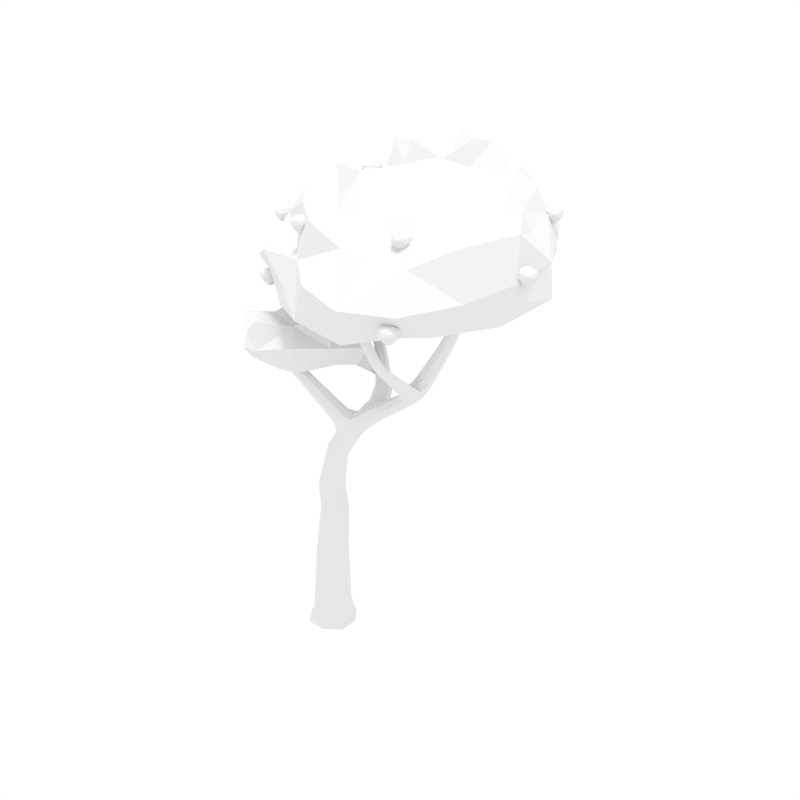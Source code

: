 # Source: tree3.blend  (saved by Blender 2.79.0; exported with 4.5.12 LTS)
import bpy
from mathutils import Matrix  # noqa: F401  (used for matrix-valued properties, if any)

bpy.ops.wm.read_factory_settings(use_empty=True)
scene = bpy.context.scene
scene.name = 'Scene'

# ---- collections
col_collection_1 = bpy.data.collections.new('Collection 1'); scene.collection.children.link(col_collection_1)

# ---- materials (node trees are filled in below, after node groups)
mat_material_005 = bpy.data.materials.new('Material.005')
mat_material_005.alpha_threshold = 0.0
mat_material_005.use_transparent_shadow = False
mat_material_005.roughness = 0.5

# ---- material node trees

# ---- world
world_world = bpy.data.worlds.new('World'); scene.world = world_world
world_world.color = (1.0, 1.0, 1.0)
world_world.use_sun_shadow = False
world_world.sun_shadow_jitter_overblur = 0.0
world_world.cycles.sampling_method = 'NONE'
world_world.cycles.sample_map_resolution = 256

# ---- lights
light_point = bpy.data.lights.new('Point', 'SUN')
light_point.transmission_factor = 0.0
light_point.angle = 0.1993
light_point.energy = 1.0
light_point.shadow_buffer_clip_start = 0.5
light_point.shadow_soft_size = 0.1
light_point.shadow_cascade_max_distance = 1000.0

# ---- meshes
me_cube_036 = bpy.data.meshes.new('Cube.036')
me_cube_036.from_pydata([(0.2568, -0.7575, -0.908), (0.7159, 0.1501, -0.9079), (-0.1916, 0.6091, -0.908), (-0.6507, -0.2984, -0.9082), (0.5436, 0.09352, 4.073), (-0.9931, -0.1316, 8.057), (-0.2743, -0.1749, 4.301), (0.2598, -0.4218, 4.187), (0.009569, 0.3405, 4.187), (2.587, 1.336, 7.824), (0.9883, -0.087, 6.344), (0.8012, 0.5148, 6.354), (1.101, 0.2803, 6.143), (3.733, 1.363, 9.424), (2.945, 1.109, 7.803), (2.395, 0.9782, 7.936), (3.061, -1.044, 9.342), (3.307, 1.25, 9.465), (3.583, 1.08, 9.477), (3.457, 1.533, 9.413), (2.129, 0.4156, 7.374), (1.798, 0.6482, 7.473), (2.274, 0.7705, 7.217), (1.943, 1.003, 7.316), (3.229, -0.8947, 9.399), (2.968, -0.9718, 9.343), (3.136, -0.8228, 9.401), (2.938, 0.6891, 8.242), (2.519, 0.5538, 8.081), (3.042, 0.6862, 7.964), (2.623, 0.551, 7.803), (2.563, -1.238, 10.72), (2.36, -1.302, 10.67), (2.438, -1.368, 10.68), (2.484, -1.172, 10.71), (3.03, -0.0312, 8.779), (2.732, -0.1736, 8.673), (3.135, -0.06062, 8.642), (2.837, -0.2031, 8.536), (0.5712, 2.073, 8.077), (1.498, 0.4178, 6.619), (1.119, 0.3007, 7.032), (1.405, 0.06496, 6.825), (-0.4642, 2.89, 8.975), (0.5842, 2.209, 7.814), (0.2135, 2.055, 8.031), (-0.4034, 3.163, 8.833), (-0.7735, 2.947, 8.857), (-0.7127, 3.22, 8.714), (0.2264, 2.192, 7.768), (1.021, 0.9223, 6.869), (1.077, 0.9431, 7.283), (1.446, 1.048, 6.875), (1.503, 1.069, 7.289), (-0.5342, 3.158, 10.03), (-0.5763, 2.9, 10.14), (-0.8169, 3.207, 9.939), (-0.859, 2.95, 10.05), (0.6757, 0.1385, 5.401), (0.2577, 0.384, 5.537), (0.4803, -0.3073, 5.533), (0.06233, -0.06178, 5.669), (-1.33, -0.1233, 8.92), (-0.8868, -0.4837, 8.053), (-1.042, -0.3418, 7.91), (-0.8377, -0.2735, 8.199), (-1.355, -0.2338, 9.066), (-1.207, -0.2227, 8.997), (-1.402, -0.2734, 8.853), (-1.278, -0.3728, 8.93), (-0.1532, -0.0795, 7.632), (-0.4068, -0.1642, 7.274), (-0.2141, -0.34, 7.451), (-0.3458, 0.0963, 7.455), (-1.091, -0.4509, 8.448), (-1.233, -0.3266, 8.333), (-1.032, -0.2655, 8.562), (-1.175, -0.1412, 8.446), (0.4133, 0.3775, 6.734), (0.5841, -0.1883, 6.728), (0.3342, 0.03969, 6.499), (0.6631, 0.1495, 6.963), (-0.4141, -0.2208, 1.788), (-0.07318, 0.4436, 1.749), (0.5951, 0.1104, 1.709), (0.2542, -0.5539, 1.749), (-0.3117, -0.7549, -0.9081), (0.2334, -0.6706, -0.4499), (0.635, 0.1235, -0.4533), (-0.1591, 0.5253, -0.4499), (-0.5606, -0.2689, -0.4466), (-0.6481, 0.2702, -0.9081), (0.3769, 0.6064, -0.9079), (0.7132, -0.4184, -0.9079), (-0.7369, -0.3267, -1.051), (-0.2199, 0.6954, -1.051), (0.8021, 0.1784, -1.051), (0.2851, -0.8437, -1.051), (-0.2239, -0.1584, 3.544), (0.08466, 0.3845, 3.421), (0.6549, 0.1301, 3.298), (0.3463, -0.4128, 3.421), (0.3464, 0.3492, 4.102), (0.5363, -0.2292, 4.102), (-0.0793, -0.4239, 4.272), (-0.2648, 0.1412, 4.272), (0.8787, 0.216, 6.901), (0.933, 0.6352, 6.599), (1.26, 0.3348, 6.368), (1.164, -0.01779, 6.579), (0.7836, -0.1478, 6.544), (0.05524, 0.2252, 5.637), (1.12, 0.04031, 6.19), (0.5158, 0.3701, 5.437), (2.708, 1.084, 8.443), (2.89, 1.428, 8.35), (3.228, 1.214, 8.335), (3.092, 0.8551, 8.509), (2.399, 1.212, 7.888), (1.436, 0.7197, 6.686), (1.524, 0.1853, 6.668), (2.47, 0.7282, 7.992), (3.907, 1.414, 10.71), (4.066, 1.648, 10.7), (4.278, 1.522, 10.75), (4.16, 1.302, 10.76), (3.635, 1.519, 9.403), (3.725, 1.179, 9.456), (3.41, 1.095, 9.482), (3.311, 1.434, 9.438), (1.788, 0.8851, 7.418), (2.817, 1.314, 7.782), (3.008, 0.8548, 7.868), (1.928, 0.442, 7.464), (2.478, 0.5801, 7.63), (2.161, 0.8575, 7.696), (2.691, 0.9828, 7.53), (2.341, 1.21, 7.568), (3.011, -1.007, 9.717), (2.868, -1.15, 9.671), (3.098, -1.079, 9.729), (2.955, -1.223, 9.683), (3.17, -0.9922, 9.368), (2.467, 0.52, 7.906), (3.223, -0.8164, 9.416), (2.702, 0.6207, 8.226), (2.552, -1.169, 10.73), (2.365, -1.364, 10.67), (2.858, 0.6164, 7.81), (2.711, -0.2208, 8.581), (3.096, 0.723, 8.148), (2.853, -0.09824, 8.757), (2.968, 0.4408, 8.418), (2.589, 0.3037, 8.281), (3.076, 0.4367, 8.189), (2.697, 0.2995, 8.052), (2.405, -1.224, 10.68), (2.522, -1.323, 10.7), (3.011, -0.1424, 8.552), (3.158, -0.007116, 8.741), (2.97, -1.04, 9.33), (3.03, -0.8844, 9.371), (3.095, -0.521, 9.162), (2.88, -0.6686, 9.085), (3.194, -0.5797, 9.115), (2.979, -0.7273, 9.038), (2.145, 0.9742, 7.229), (2.284, 0.5362, 7.27), (1.062, 0.6114, 7.093), (1.237, 0.09177, 6.982), (1.596, 0.8957, 7.185), (1.83, 0.5547, 6.902), (1.415, 0.4346, 7.256), (1.722, 0.1974, 7.088), (-0.7786, 3.281, 9.187), (-0.4753, 3.228, 9.298), (-0.8306, 3.009, 9.321), (-0.5273, 2.956, 9.432), (-0.3559, 3.005, 8.936), (1.298, 1.01, 7.381), (-0.5434, 3.266, 8.736), (0.9488, 0.9028, 7.083), (-0.907, 3.085, 9.972), (-0.6666, 3.253, 9.957), (0.6706, 2.143, 7.962), (-0.6346, 2.858, 8.949), (0.4051, 2.237, 7.721), (-0.8199, 3.09, 8.759), (-0.4381, 2.898, 8.312), (-0.4911, 2.663, 8.484), (-0.1173, 2.857, 8.413), (-0.1703, 2.622, 8.585), (0.3857, 2.032, 8.116), (0.1339, 2.117, 7.892), (1.587, 1.092, 7.092), (1.213, 0.9785, 6.76), (0.8547, 1.425, 7.236), (0.8872, 1.392, 7.598), (1.254, 1.509, 7.235), (1.287, 1.477, 7.597), (-0.7297, 2.866, 10.12), (-0.4831, 3.011, 10.11), (0.2227, -0.2987, 5.635), (0.6019, 0.4496, 6.551), (0.6822, -0.1431, 5.433), (0.9784, 0.4871, 6.2), (0.9342, 0.2248, 5.853), (0.5883, 0.4636, 6.034), (0.7893, -0.1733, 6.026), (0.3548, 0.03857, 6.194), (-0.9221, -0.2826, 8.318), (-0.9736, -0.4866, 8.18), (-1.074, -0.1451, 8.182), (-1.126, -0.3491, 8.044), (-1.058, -0.1975, 7.948), (0.5605, 0.342, 6.908), (-0.825, -0.4103, 8.162), (0.442, -0.1647, 6.555), (-1.27, -0.2191, 9.078), (-1.325, -0.3265, 9.035), (-1.36, -0.1483, 9.027), (-1.415, -0.2557, 8.983), (-1.398, -0.1709, 8.867), (-1.088, -0.1603, 8.532), (-1.027, -0.386, 8.533), (-1.357, -0.3633, 8.875), (-0.4265, 0.01461, 7.32), (-0.9015, -0.1537, 8.165), (-0.1375, -0.2491, 7.585), (-0.9753, -0.469, 7.945), (-0.6308, -0.2139, 8.03), (-0.8476, -0.2863, 7.723), (-0.6829, -0.4366, 7.874), (-0.7955, -0.06353, 7.878), (-1.241, -0.1995, 8.36), (-1.25, -0.1381, 8.975), (-1.213, -0.3199, 8.982), (-1.175, -0.4383, 8.362), (-1.204, -0.4039, 8.738), (-1.334, -0.2946, 8.646), (-1.137, -0.2397, 8.824), (-1.268, -0.1304, 8.732), (-0.2323, 0.06891, 7.589), (-0.3237, -0.3219, 7.317), (0.3087, 0.2716, 6.559), (0.6835, -0.07038, 6.903), (0.1318, 0.2695, 7.002), (0.286, -0.2414, 6.997), (0.06048, -0.03554, 6.79), (0.3574, 0.06363, 7.209), (-0.1661, -0.5507, 1.778), (-0.4098, 0.192, 1.778), (0.5926, -0.3077, 1.719), (0.3453, 0.4458, 1.719), (-0.2641, -0.6681, -0.4474), (-0.5583, 0.2285, -0.4474), (0.3383, 0.5231, -0.4525), (0.6327, -0.3742, -0.4525), (-0.734, 0.3136, -1.051), (0.4203, 0.6924, -1.051), (0.7991, -0.4619, -1.051), (-0.3551, -0.8407, -1.051), (-0.0183, -0.4142, 3.513), (-0.2099, 0.1696, 3.513), (0.4446, 0.4, 3.329), (0.6455, -0.212, 3.329), (0.9505, -0.03242, 6.79), (0.8022, 0.5113, 6.83), (1.149, 0.6192, 6.448), (1.283, 0.1025, 6.417), (2.774, 0.8248, 8.382), (2.711, 1.307, 8.404), (3.107, 1.41, 8.316), (3.211, 0.9299, 8.295), (4.057, 1.309, 10.86), (3.981, 1.586, 10.82), (4.203, 1.638, 10.72), (4.272, 1.382, 10.76), (2.161, 1.09, 7.642), (2.563, 1.185, 7.516), (2.751, 0.7247, 7.612), (2.306, 0.6213, 7.739), (3.087, -1.002, 9.736), (2.921, -1.066, 9.688), (2.873, -1.218, 9.668), (3.051, -1.175, 9.707), (2.912, 0.3646, 8.059), (2.55, 0.2697, 8.137), (3.118, 0.4754, 8.342), (2.75, 0.3709, 8.402), (3.111, -0.6721, 9.063), (3.198, -0.5095, 9.16), (2.875, -0.7308, 9.044), (2.962, -0.5842, 9.133), (1.695, 0.8288, 6.957), (1.854, 0.3195, 6.95), (1.357, 0.7361, 7.256), (1.541, 0.2239, 7.221), (-0.8794, 3.151, 9.228), (-0.615, 3.329, 9.206), (-0.4244, 3.072, 9.395), (-0.693, 2.921, 9.408), (-0.06263, 2.724, 8.527), (-0.3449, 2.59, 8.574), (-0.2654, 2.943, 8.316), (-0.5438, 2.785, 8.376), (1.089, 1.425, 7.682), (0.777, 1.389, 7.423), (1.376, 1.516, 7.423), (1.041, 1.474, 7.139), (0.5605, -0.1872, 6.242), (0.3961, 0.3442, 6.247), (0.9485, -0.03153, 5.893), (0.7972, 0.4412, 5.901), (-0.9113, -0.4153, 8.282), (-0.9838, -0.1665, 8.285), (-1.061, -0.4724, 8.077), (-1.14, -0.2091, 8.079), (-1.266, -0.2925, 9.043), (-1.292, -0.1603, 9.038), (-1.373, -0.3224, 8.969), (-1.4, -0.1854, 8.963), (-0.8645, -0.1334, 7.763), (-0.6984, -0.08695, 7.993), (-0.6173, -0.3589, 7.99), (-0.7766, -0.4211, 7.76), (-1.335, -0.1823, 8.666), (-1.185, -0.1469, 8.799), (-1.139, -0.3462, 8.804), (-1.284, -0.3932, 8.671), (0.2647, 0.2374, 7.159), (0.1578, -0.2201, 6.841), (0.03743, 0.1738, 6.844), (0.3758, -0.1349, 7.155), (4.358, 1.041, 13.63), (4.991, 2.815, 13.51), (4.373, 5.762, 12.26), (2.188, 5.806, 13.37), (0.9051, 3.742, 10.21), (0.07124, 3.107, 14.22), (-2.015, 2.252, 9.83), (-2.592, 1.312, 12.34), (-2.843, 3.727, 10.65), (-1.152, 1.932, 13.95), (2.192, 4.472, 14.96), (2.715, 3.399, 14.21), (3.055, 4.764, 14.21), (0.4019, 4.779, 14.24), (-2.426, 3.5, 12.84), (-3.922, 1.162, 10.68), (2.393, 6.313, 11.93), (3.795, 5.206, 13.57), (5.486, 1.205, 10.72), (3.138, -2.836, 11.84), (6.213, 2.452, 12.42), (5.954, -1.159, 12.22), (2.268, -0.4456, 10.38), (0.3947, 4.962, 11.14), (2.012, 5.32, 14.22), (1.236, 2.208, 14.29), (0.8407, 3.693, 14.38), (3.232, 4.993, 11.36), (0.2875, 4.947, 13.07), (2.286, 0.04583, 13.36), (0.5434, 0.08372, 13.23), (-0.03458, -0.9862, 11.98), (-1.185, -0.7398, 10.66), (-0.5494, -0.4747, 10.24), (-0.2429, 1.111, 8.04), (0.1022, 1.635, 8.663), (0.3629, -0.1498, 9.048), (-0.8383, 1.25, 9.935), (-1.447, 2.618, 8.584), (-2.656, -0.5046, 8.693), (-2.544, 1.384, 8.713), (-2.156, 0.03684, 9.518), (-1.457, -1.514, 8.929), (-1.927, -0.08132, 7.645), (1.594, 2.027, 9.891), (3.296, 2.64, 13.94), (6.045, -0.8024, 11.53), (6.514, 0.3896, 12.46), (5.165, 4.435, 12.22), (-1.07, 4.734, 10.73), (0.5256, 4.584, 10.6), (2.094, 5.547, 13.93), (3.396, 6.061, 12.24), (4.324, 5.78, 11.44), (3.488, 4.929, 14.06), (-0.3952, 3.065, 9.63), (-0.1954, 2.746, 13.74), (-2.433, 0.2762, 10.75), (-3.64, 2.369, 10.75), (-3.344, 1.581, 9.984), (-1.945, 1.361, 13.2), (-1.331, 0.8195, 9.677), (-2.649, 3.419, 9.666), (-1.873, 3.068, 13.57), (-0.1361, 0.9037, 13.29), (2.523, 3.725, 14.94), (2.021, 4.979, 14.22), (2.699, 4.678, 14.29), (0.1598, 3.327, 14.86), (0.6163, 2.207, 14.1), (0.01307, 4.196, 14.12), (3.407, 4.0, 14.72), (2.626, 5.26, 14.16), (1.386, -2.273, 11.93), (4.501, 4.175, 13.69), (-0.9573, 4.541, 12.97), (2.956, 5.506, 13.34), (-1.31, 0.324, 12.12), (-3.171, 2.244, 12.57), (-2.455, 3.255, 11.72), (-3.229, 1.317, 11.57), (2.252, 6.17, 12.7), (3.735, 5.22, 12.72), (2.966, -1.522, 12.84), (0.7523, -0.7296, 9.756), (1.29, 0.04339, 13.32), (4.968, 1.967, 13.68), (6.459, 2.196, 11.48), (5.496, 2.476, 13.05), (4.28, 3.649, 10.72), (1.548, 1.401, 14.0), (2.912, -2.45, 10.69), (2.726, 5.668, 11.56), (0.3789, 4.738, 13.82), (1.096, 2.722, 14.9), (0.5926, 4.448, 14.28), (0.1907, 5.29, 12.1), (5.574, -0.7107, 13.52), (4.751, -2.34, 11.92), (3.961, 0.137, 10.32), (1.494, 5.304, 11.59), (1.079, 5.396, 14.53), (2.031, 2.721, 14.52), (1.514, 4.059, 14.3), (2.141, 4.461, 10.51), (1.206, 5.441, 13.23), (3.365, 0.1933, 13.79), (0.2692, -0.7445, 13.11), (-0.5739, -1.091, 11.08), (-0.8582, -0.9809, 10.45), (-3.255, 0.8111, 8.591), (-2.095, -1.386, 8.792), (-2.3, -0.3138, 8.324), (-2.933, -0.5045, 9.539), (-0.6236, 2.4, 8.566), (1.111, 0.7326, 8.993), (0.6262, 1.705, 7.548), (-0.3576, 1.536, 9.457), (-0.9892, 2.182, 7.592), (-1.568, -0.9897, 8.458), (-1.724, -1.204, 9.696), (-2.471, 1.054, 9.213), (-2.416, 1.093, 8.04), (0.1926, 0.2811, 8.308), (-0.04561, 0.2182, 9.995), (-1.296, 1.949, 9.287), (-2.198, 2.115, 8.678), (-1.498, 0.6353, 9.655), (-0.5133, -0.9635, 9.074), (-1.135, 0.4369, 7.799), (0.8663, -2.092, 10.71), (0.1134, 1.402, 10.19), (0.4816, 1.164, 14.17), (5.048, 4.236, 11.51), (4.022, 3.631, 14.26), (6.491, 0.4599, 11.9), (-0.8574, 4.387, 14.1), (-0.7749, 4.02, 10.15), (3.547, 6.207, 11.61), (2.834, 5.497, 13.92), (-0.8846, 0.1902, 13.22), (-2.199, 0.3445, 10.31), (-2.281, 2.241, 12.9), (-3.292, 2.415, 10.3), (0.5505, 2.601, 14.81), (2.961, 4.143, 14.86), (0.2857, 4.073, 14.18), (2.468, 5.035, 14.21), (1.644, -0.993, 12.7), (6.217, 0.8455, 13.61), (4.829, 4.335, 13.02), (-0.9823, 4.526, 11.87), (3.156, 5.688, 12.74), (-2.282, -0.1517, 11.57), (-3.618, 2.296, 11.66), (2.899, 2.757, 10.48), (2.456, 1.912, 14.16), (4.568, -1.845, 11.16), (1.618, 5.424, 10.79), (1.074, 5.538, 13.98), (1.748, 3.34, 14.28), (1.225, 4.907, 14.85), (1.431, 5.205, 12.36), (4.276, -1.365, 12.82), (-2.783, 0.5532, 8.078), (-2.579, 0.5403, 9.023), (-2.194, -1.128, 9.239), (-2.025, -1.099, 8.395), (-0.8273, 1.982, 9.133), (-0.3796, 2.075, 8.035), (0.2117, 0.8769, 9.545), (0.5739, 0.8015, 8.245), (-1.63, 1.424, 8.293), (-0.5552, -0.6836, 8.16), (-1.002, -0.2942, 9.435), (-2.19, 1.83, 9.687), (3.735, -0.7758, 13.12), (3.802, -0.8105, 13.26), (3.575, -0.8939, 13.14), (3.392, -0.8688, 13.15), (3.377, -0.9192, 13.3), (3.23, -0.7221, 13.27), (3.308, -0.5301, 13.15), (3.462, -0.3429, 13.25), (3.691, -0.3827, 13.23), (3.829, -0.5742, 13.21), (3.454, -0.5154, 13.48), (3.475, -0.3852, 13.4), (3.274, -0.4832, 13.35), (3.566, -0.5615, 12.98), (3.446, -0.5716, 12.99), (3.401, -0.6833, 13.0), (3.616, -0.6654, 12.98), (3.493, -0.7656, 12.99), (3.65, -0.7817, 13.47), (3.614, -0.9487, 13.34), (3.775, -0.7931, 13.38), (3.679, -0.5524, 13.46), (3.804, -0.584, 13.38), (3.682, -0.4186, 13.38), (3.423, -0.7425, 13.49), (3.285, -0.7127, 13.42), (3.406, -0.8781, 13.42), (-3.049, 1.613, 11.89), (-2.975, 1.562, 12.02), (-3.213, 1.501, 11.9), (-3.393, 1.531, 11.93), (-3.402, 1.467, 12.08), (-3.542, 1.672, 12.07), (-3.462, 1.871, 11.97), (-3.295, 2.042, 12.07), (-3.068, 1.995, 12.04), (-2.941, 1.802, 11.99), (-3.297, 1.848, 12.29), (-3.275, 1.985, 12.21), (-3.482, 1.9, 12.17), (-3.216, 1.847, 11.78), (-3.335, 1.84, 11.79), (-3.384, 1.73, 11.79), (-3.17, 1.742, 11.76), (-3.297, 1.646, 11.77), (-3.115, 1.577, 12.24), (-3.165, 1.425, 12.09), (-2.996, 1.57, 12.14), (-3.075, 1.805, 12.25), (-2.957, 1.777, 12.15), (-3.071, 1.945, 12.18), (-3.338, 1.623, 12.27), (-3.478, 1.665, 12.22), (-3.365, 1.496, 12.19), (6.395, 0.8984, 12.48), (6.352, 0.949, 12.63), (6.581, 0.9689, 12.48), (6.751, 0.8954, 12.48), (6.793, 0.9387, 12.63), (6.878, 0.7095, 12.59), (6.741, 0.5464, 12.48), (6.552, 0.407, 12.59), (6.34, 0.5074, 12.59), (6.258, 0.729, 12.58), (6.626, 0.5695, 12.82), (6.563, 0.4503, 12.74), (6.778, 0.4909, 12.68), (6.486, 0.6475, 12.33), (6.605, 0.6248, 12.33), (6.678, 0.7203, 12.33), (6.466, 0.7611, 12.33), (6.612, 0.8244, 12.33), (6.509, 0.8787, 12.82), (6.576, 1.031, 12.68), (6.384, 0.924, 12.74), (6.418, 0.6659, 12.82), (6.299, 0.7305, 12.74), (6.372, 0.5384, 12.74), (6.717, 0.7797, 12.82), (6.836, 0.7142, 12.74), (6.763, 0.9064, 12.74), (4.69, 4.732, 12.84), (4.647, 4.782, 12.99), (4.876, 4.802, 12.84), (5.046, 4.729, 12.84), (5.088, 4.772, 12.99), (5.173, 4.543, 12.95), (5.036, 4.38, 12.84), (4.847, 4.24, 12.95), (4.635, 4.341, 12.95), (4.553, 4.562, 12.94), (4.921, 4.403, 13.18), (4.859, 4.284, 13.1), (5.074, 4.324, 13.04), (4.782, 4.481, 12.69), (4.9, 4.458, 12.69), (4.974, 4.554, 12.69), (4.761, 4.594, 12.69), (4.907, 4.658, 12.69), (4.804, 4.712, 13.18), (4.871, 4.864, 13.04), (4.679, 4.757, 13.1), (4.714, 4.499, 13.18), (4.595, 4.564, 13.1), (4.668, 4.372, 13.1), (5.013, 4.613, 13.18), (5.132, 4.547, 13.1), (5.059, 4.74, 13.1), (-1.327, 2.019, 8.165), (-1.281, 2.066, 8.314), (-1.24, 1.84, 8.165), (-1.297, 1.664, 8.165), (-1.25, 1.626, 8.314), (-1.471, 1.52, 8.272), (-1.646, 1.641, 8.165), (-1.802, 1.817, 8.277), (-1.722, 2.037, 8.277), (-1.509, 2.139, 8.263), (-1.633, 1.758, 8.504), (-1.758, 1.809, 8.424), (-1.698, 1.599, 8.36), (-1.569, 1.904, 8.013), (-1.58, 1.784, 8.012), (-1.478, 1.719, 8.013), (-1.457, 1.935, 8.012), (-1.381, 1.796, 8.012), (-1.336, 1.903, 8.503), (-1.179, 1.85, 8.367), (-1.303, 2.032, 8.424), (-1.557, 1.974, 8.503), (-1.503, 2.098, 8.427), (-1.688, 2.007, 8.427), (-1.416, 1.686, 8.502), (-1.47, 1.562, 8.427), (-1.285, 1.652, 8.427), (0.4661, 2.066, 13.96), (0.5125, 2.113, 14.11), (0.5536, 1.887, 13.96), (0.4961, 1.711, 13.96), (0.5432, 1.673, 14.11), (0.3228, 1.567, 14.07), (0.1477, 1.688, 13.96), (-0.00866, 1.864, 14.07), (0.07172, 2.084, 14.07), (0.2848, 2.186, 14.06), (0.16, 1.805, 14.3), (0.03559, 1.856, 14.22), (0.09586, 1.646, 14.16), (0.2248, 1.951, 13.81), (0.2132, 1.831, 13.81), (0.3151, 1.767, 13.81), (0.336, 1.982, 13.81), (0.4125, 1.843, 13.81), (0.4571, 1.95, 14.3), (0.6149, 1.897, 14.16), (0.4906, 2.079, 14.22), (0.2367, 2.021, 14.3), (0.2901, 2.145, 14.22), (0.1056, 2.055, 14.22), (0.3778, 1.733, 14.3), (0.3236, 1.609, 14.22), (0.5082, 1.699, 14.22), (-0.2218, -0.237, 12.73), (-0.1753, -0.1897, 12.88), (-0.1342, -0.4159, 12.73), (-0.1917, -0.592, 12.73), (-0.1447, -0.6298, 12.88), (-0.365, -0.7358, 12.84), (-0.5401, -0.6145, 12.73), (-0.6965, -0.4388, 12.84), (-0.6161, -0.2188, 12.84), (-0.4031, -0.1166, 12.83), (-0.5278, -0.4977, 13.07), (-0.6523, -0.4465, 12.99), (-0.592, -0.6567, 12.93), (-0.4631, -0.3516, 12.58), (-0.4746, -0.4716, 12.58), (-0.3728, -0.5361, 12.58), (-0.3519, -0.3205, 12.58), (-0.2753, -0.4599, 12.58), (-0.2308, -0.3523, 13.07), (-0.07298, -0.4053, 12.93), (-0.1972, -0.2239, 12.99), (-0.4511, -0.2819, 13.07), (-0.3977, -0.1578, 12.99), (-0.5823, -0.2481, 12.99), (-0.31, -0.5694, 13.07), (-0.3642, -0.6937, 12.99), (-0.1797, -0.6034, 12.99), (-0.8523, 4.729, 12.96), (-0.8058, 4.777, 13.11), (-0.7648, 4.55, 12.96), (-0.8223, 4.374, 12.96), (-0.7752, 4.336, 13.11), (-0.9956, 4.231, 13.07), (-1.171, 4.352, 12.96), (-1.327, 4.528, 13.07), (-1.247, 4.748, 13.07), (-1.034, 4.85, 13.06), (-1.158, 4.469, 13.3), (-1.283, 4.52, 13.22), (-1.223, 4.31, 13.16), (-1.094, 4.615, 12.81), (-1.105, 4.495, 12.81), (-1.003, 4.43, 12.81), (-0.9824, 4.646, 12.81), (-0.9058, 4.506, 12.81), (-0.8613, 4.614, 13.3), (-0.7035, 4.561, 13.16), (-0.8278, 4.742, 13.22), (-1.082, 4.684, 13.3), (-1.028, 4.809, 13.22), (-1.213, 4.718, 13.22), (-0.9405, 4.397, 13.3), (-0.9948, 4.273, 13.22), (-0.8102, 4.363, 13.22), (0.7969, 5.406, 12.64), (0.754, 5.457, 12.79), (0.9831, 5.476, 12.64), (1.153, 5.403, 12.64), (1.195, 5.446, 12.79), (1.28, 5.217, 12.75), (1.143, 5.054, 12.64), (0.9538, 4.915, 12.75), (0.7422, 5.015, 12.75), (0.6602, 5.237, 12.74), (1.028, 5.077, 12.98), (0.9656, 4.958, 12.9), (1.18, 4.998, 12.84), (0.8886, 5.155, 12.49), (1.007, 5.132, 12.49), (1.081, 5.228, 12.49), (0.8679, 5.269, 12.49), (1.014, 5.332, 12.49), (0.9108, 5.386, 12.98), (0.9782, 5.538, 12.84), (0.786, 5.432, 12.9), (0.8203, 5.173, 12.98), (0.7017, 5.238, 12.9), (0.7745, 5.046, 12.9), (1.12, 5.287, 12.98), (1.238, 5.222, 12.9), (1.166, 5.414, 12.9), (-2.377, 4.312, 10.84), (-2.42, 4.362, 10.99), (-2.191, 4.382, 10.84), (-2.021, 4.309, 10.84), (-1.979, 4.352, 10.99), (-1.894, 4.123, 10.94), (-2.031, 3.96, 10.84), (-2.22, 3.82, 10.95), (-2.432, 3.921, 10.95), (-2.514, 4.142, 10.94), (-2.146, 3.983, 11.18), (-2.208, 3.864, 11.1), (-1.993, 3.904, 11.03), (-2.285, 4.061, 10.69), (-2.167, 4.038, 10.68), (-2.093, 4.134, 10.69), (-2.306, 4.174, 10.68), (-2.16, 4.238, 10.68), (-2.263, 4.292, 11.17), (-2.196, 4.444, 11.04), (-2.388, 4.337, 11.1), (-2.353, 4.079, 11.17), (-2.472, 4.144, 11.1), (-2.399, 3.952, 11.1), (-2.054, 4.193, 11.17), (-1.935, 4.128, 11.1), (-2.008, 4.32, 11.1), (-2.553, 0.3041, 10.49), (-2.596, 0.3547, 10.64), (-2.367, 0.3746, 10.49), (-2.197, 0.3011, 10.49), (-2.155, 0.3444, 10.64), (-2.07, 0.1152, 10.6), (-2.207, -0.04789, 10.49), (-2.396, -0.1873, 10.6), (-2.608, -0.08692, 10.6), (-2.69, 0.1347, 10.59), (-2.322, -0.02481, 10.83), (-2.384, -0.144, 10.75), (-2.169, -0.1034, 10.69), (-2.461, 0.0532, 10.34), (-2.343, 0.03054, 10.34), (-2.269, 0.126, 10.34), (-2.482, 0.1668, 10.34), (-2.336, 0.2301, 10.34), (-2.439, 0.2844, 10.83), (-2.372, 0.4366, 10.69), (-2.564, 0.3297, 10.75), (-2.529, 0.07155, 10.83), (-2.648, 0.1362, 10.75), (-2.575, -0.05594, 10.75), (-2.23, 0.1854, 10.83), (-2.111, 0.1199, 10.75), (-2.184, 0.3121, 10.75), (4.263, -2.096, 11.26), (4.221, -2.046, 11.41), (4.45, -2.026, 11.26), (4.62, -2.099, 11.26), (4.662, -2.056, 11.41), (4.747, -2.285, 11.37), (4.61, -2.448, 11.26), (4.42, -2.588, 11.37), (4.209, -2.487, 11.37), (4.127, -2.266, 11.36), (4.495, -2.425, 11.6), (4.432, -2.544, 11.52), (4.647, -2.504, 11.46), (4.355, -2.347, 11.11), (4.474, -2.37, 11.11), (4.547, -2.274, 11.11), (4.335, -2.234, 11.11), (4.48, -2.17, 11.11), (4.377, -2.116, 11.6), (4.445, -1.964, 11.46), (4.253, -2.071, 11.52), (4.287, -2.329, 11.6), (4.168, -2.264, 11.52), (4.241, -2.456, 11.52), (4.586, -2.215, 11.6), (4.705, -2.281, 11.52), (4.632, -2.088, 11.52)], [], [(251, 255, 90, 82), (251, 83, 89, 255), (253, 256, 89, 83), (253, 84, 88, 256), (252, 257, 88, 84), (252, 85, 87, 257), (254, 87, 85, 250), (253, 264, 100, 84), (250, 262, 98, 82), (84, 100, 265, 252), (0, 97, 260, 93), (0, 93, 257, 87), (0, 87, 254, 86), (0, 86, 261, 97), (1, 96, 259, 92), (1, 92, 256, 88), (1, 88, 257, 93), (1, 93, 260, 96), (2, 95, 258, 91), (2, 91, 255, 89), (2, 89, 256, 92), (2, 92, 259, 95), (3, 94, 261, 86), (3, 86, 254, 90), (3, 90, 255, 91), (3, 91, 258, 94), (4, 103, 265, 100), (4, 100, 264, 102), (58, 204, 103, 4), (60, 7, 103, 204), (265, 101, 85, 252), (82, 98, 263, 251), (263, 99, 83, 251), (85, 101, 262, 250), (61, 6, 104, 202), (83, 99, 264, 253), (5, 227, 323, 233), (5, 233, 322, 214), (5, 214, 317, 212), (5, 212, 315, 227), (6, 105, 263, 98), (6, 98, 262, 104), (61, 111, 105, 6), (59, 8, 105, 111), (7, 104, 262, 101), (7, 101, 265, 103), (60, 202, 104, 7), (8, 102, 264, 99), (8, 99, 263, 105), (59, 113, 102, 8), (58, 4, 102, 113), (9, 131, 279, 137), (9, 137, 278, 118), (9, 118, 271, 115), (9, 115, 272, 131), (10, 110, 310, 208), (10, 208, 312, 112), (10, 112, 269, 109), (10, 109, 266, 110), (11, 205, 313, 207), (11, 207, 311, 203), (11, 203, 267, 107), (11, 107, 268, 205), (12, 112, 312, 206), (12, 206, 313, 205), (12, 205, 268, 108), (12, 108, 269, 112), (13, 127, 273, 116), (13, 116, 272, 126), (13, 126, 276, 124), (13, 124, 277, 127), (14, 132, 280, 136), (14, 136, 279, 131), (14, 131, 272, 116), (14, 116, 273, 132), (15, 118, 278, 135), (15, 135, 281, 121), (15, 121, 270, 114), (15, 114, 271, 118), (16, 160, 292, 165), (16, 165, 290, 142), (16, 142, 285, 141), (16, 141, 284, 160), (17, 129, 271, 114), (17, 114, 270, 128), (17, 128, 274, 122), (17, 122, 275, 129), (18, 128, 270, 117), (18, 117, 273, 127), (18, 127, 277, 125), (18, 125, 274, 128), (19, 126, 272, 115), (19, 115, 271, 129), (19, 129, 275, 123), (19, 123, 276, 126), (20, 133, 297, 173), (20, 173, 295, 167), (20, 167, 280, 134), (20, 134, 281, 133), (21, 130, 296, 172), (21, 172, 297, 133), (21, 133, 281, 135), (21, 135, 278, 130), (22, 167, 295, 171), (22, 171, 294, 166), (22, 166, 279, 136), (22, 136, 280, 167), (23, 166, 294, 170), (23, 170, 296, 130), (23, 130, 278, 137), (23, 137, 279, 166), (24, 142, 290, 164), (24, 164, 291, 144), (24, 144, 282, 140), (24, 140, 285, 142), (25, 161, 293, 163), (25, 163, 292, 160), (25, 160, 284, 139), (25, 139, 283, 161), (26, 144, 291, 162), (26, 162, 293, 161), (26, 161, 283, 138), (26, 138, 282, 144), (27, 150, 273, 117), (27, 117, 270, 145), (27, 145, 289, 152), (27, 152, 288, 150), (28, 145, 270, 121), (28, 121, 281, 143), (28, 143, 287, 153), (28, 153, 289, 145), (29, 148, 280, 132), (29, 132, 273, 150), (29, 150, 288, 154), (29, 154, 286, 148), (30, 143, 281, 134), (30, 134, 280, 148), (30, 148, 286, 155), (30, 155, 287, 143), (31, 157, 285, 140), (31, 140, 282, 146), (32, 156, 283, 139), (32, 139, 284, 147), (33, 147, 284, 141), (33, 141, 285, 157), (34, 146, 282, 138), (34, 138, 283, 156), (35, 159, 288, 152), (35, 152, 289, 151), (35, 151, 293, 162), (35, 162, 291, 159), (36, 151, 289, 153), (36, 153, 287, 149), (36, 149, 292, 163), (36, 163, 293, 151), (37, 158, 286, 154), (37, 154, 288, 159), (37, 159, 291, 164), (37, 164, 290, 158), (38, 149, 287, 155), (38, 155, 286, 158), (38, 158, 290, 165), (38, 165, 292, 149), (39, 192, 306, 199), (39, 199, 308, 184), (39, 184, 302, 191), (39, 191, 303, 192), (40, 120, 269, 108), (40, 108, 268, 119), (40, 119, 294, 171), (40, 171, 295, 120), (41, 168, 267, 106), (41, 106, 266, 169), (41, 169, 297, 172), (41, 172, 296, 168), (42, 169, 266, 109), (42, 109, 269, 120), (42, 120, 295, 173), (42, 173, 297, 169), (43, 185, 303, 191), (43, 191, 302, 178), (43, 178, 300, 177), (43, 177, 301, 185), (44, 198, 309, 186), (44, 186, 304, 190), (44, 190, 302, 184), (44, 184, 308, 198), (45, 197, 306, 192), (45, 192, 303, 189), (45, 189, 305, 193), (45, 193, 307, 197), (46, 178, 302, 190), (46, 190, 304, 180), (46, 180, 299, 175), (46, 175, 300, 178), (47, 187, 305, 189), (47, 189, 303, 185), (47, 185, 301, 176), (47, 176, 298, 187), (48, 180, 304, 188), (48, 188, 305, 187), (48, 187, 298, 174), (48, 174, 299, 180), (49, 196, 307, 193), (49, 193, 305, 188), (49, 188, 304, 186), (49, 186, 309, 196), (50, 107, 267, 181), (50, 181, 307, 196), (50, 196, 309, 195), (50, 195, 268, 107), (51, 168, 296, 179), (51, 179, 306, 197), (51, 197, 307, 181), (51, 181, 267, 168), (52, 119, 268, 195), (52, 195, 309, 198), (52, 198, 308, 194), (52, 194, 294, 119), (53, 179, 296, 170), (53, 170, 294, 194), (53, 194, 308, 199), (53, 199, 306, 179), (54, 201, 300, 175), (54, 175, 299, 183), (55, 200, 301, 177), (55, 177, 300, 201), (56, 183, 299, 174), (56, 174, 298, 182), (57, 182, 298, 176), (57, 176, 301, 200), (58, 113, 313, 206), (58, 206, 312, 204), (59, 111, 311, 207), (59, 207, 313, 113), (60, 204, 312, 208), (60, 208, 310, 202), (61, 202, 310, 209), (61, 209, 311, 111), (62, 235, 327, 241), (62, 241, 326, 222), (62, 222, 321, 220), (62, 220, 319, 235), (63, 229, 325, 232), (63, 232, 324, 216), (63, 216, 314, 211), (63, 211, 316, 229), (64, 214, 322, 231), (64, 231, 325, 229), (64, 229, 316, 213), (64, 213, 317, 214), (65, 216, 324, 230), (65, 230, 323, 227), (65, 227, 315, 210), (65, 210, 314, 216), (66, 220, 321, 221), (66, 221, 320, 219), (66, 219, 318, 218), (66, 218, 319, 220), (67, 236, 328, 240), (67, 240, 327, 235), (67, 235, 319, 218), (67, 218, 318, 236), (68, 222, 326, 239), (68, 239, 329, 225), (68, 225, 320, 221), (68, 221, 321, 222), (69, 225, 329, 238), (69, 238, 328, 236), (69, 236, 318, 219), (69, 219, 320, 225), (70, 228, 333, 249), (70, 249, 330, 242), (70, 242, 323, 230), (70, 230, 324, 228), (71, 226, 332, 248), (71, 248, 331, 243), (71, 243, 325, 231), (71, 231, 322, 226), (72, 243, 331, 247), (72, 247, 333, 228), (72, 228, 324, 232), (72, 232, 325, 243), (73, 242, 330, 246), (73, 246, 332, 226), (73, 226, 322, 233), (73, 233, 323, 242), (74, 237, 316, 211), (74, 211, 314, 224), (74, 224, 328, 238), (74, 238, 329, 237), (75, 234, 317, 213), (75, 213, 316, 237), (75, 237, 329, 239), (75, 239, 326, 234), (76, 224, 314, 210), (76, 210, 315, 223), (76, 223, 327, 240), (76, 240, 328, 224), (77, 223, 315, 212), (77, 212, 317, 234), (77, 234, 326, 241), (77, 241, 327, 223), (78, 215, 267, 203), (78, 203, 311, 244), (78, 244, 332, 246), (78, 246, 330, 215), (79, 217, 310, 110), (79, 110, 266, 245), (79, 245, 333, 247), (79, 247, 331, 217), (80, 244, 311, 209), (80, 209, 310, 217), (80, 217, 331, 248), (80, 248, 332, 244), (81, 245, 266, 106), (81, 106, 267, 215), (81, 215, 330, 249), (81, 249, 333, 245), (334, 379, 490, 440), (334, 440, 497, 431), (334, 431, 483, 420), (334, 420, 468, 379), (335, 420, 483, 422), (335, 422, 484, 408), (335, 408, 468, 420), (336, 416, 484, 382), (336, 382, 467, 387), (336, 387, 472, 386), (336, 386, 486, 416), (337, 415, 496, 439), (337, 439, 493, 385), (337, 385, 473, 410), (337, 410, 486, 415), (338, 438, 489, 378), (338, 378, 465, 389), (338, 389, 471, 384), (338, 384, 492, 438), (339, 404, 470, 390), (339, 390, 466, 403), (339, 403, 478, 402), (339, 402, 480, 404), (340, 396, 471, 389), (340, 389, 465, 395), (340, 395, 475, 393), (340, 393, 477, 396), (341, 414, 487, 411), (341, 411, 474, 394), (341, 394, 476, 412), (341, 412, 488, 414), (342, 413, 485, 383), (342, 383, 471, 396), (342, 396, 477, 392), (342, 392, 488, 413), (343, 398, 466, 390), (343, 390, 470, 397), (343, 397, 476, 394), (343, 394, 474, 398), (344, 437, 494, 399), (344, 399, 479, 401), (344, 401, 481, 400), (344, 400, 495, 437), (345, 436, 490, 379), (345, 379, 468, 405), (345, 405, 479, 399), (345, 399, 494, 436), (346, 405, 468, 388), (346, 388, 473, 406), (346, 406, 481, 401), (346, 401, 479, 405), (347, 435, 493, 427), (347, 427, 470, 404), (347, 404, 480, 429), (347, 429, 495, 435), (348, 397, 470, 409), (348, 409, 485, 413), (348, 413, 488, 412), (348, 412, 476, 397), (349, 393, 475, 391), (349, 391, 487, 414), (349, 414, 488, 392), (349, 392, 477, 393), (350, 426, 492, 434), (350, 434, 496, 415), (350, 415, 486, 386), (350, 386, 472, 426), (351, 388, 468, 408), (351, 408, 484, 416), (351, 416, 486, 410), (351, 410, 473, 388), (352, 433, 489, 423), (352, 423, 467, 421), (352, 421, 469, 380), (352, 380, 491, 433), (353, 425, 491, 432), (353, 432, 497, 417), (353, 417, 482, 407), (353, 407, 464, 425), (354, 381, 469, 421), (354, 421, 467, 382), (354, 382, 484, 422), (354, 422, 483, 381), (355, 380, 469, 381), (355, 381, 483, 431), (355, 431, 497, 432), (355, 432, 491, 380), (356, 418, 465, 378), (356, 378, 489, 433), (356, 433, 491, 425), (356, 425, 464, 418), (357, 384, 471, 383), (357, 383, 485, 430), (357, 430, 496, 434), (357, 434, 492, 384), (358, 406, 473, 385), (358, 385, 493, 435), (358, 435, 495, 400), (358, 400, 481, 406), (359, 403, 466, 424), (359, 424, 490, 436), (359, 436, 494, 428), (359, 428, 478, 403), (360, 402, 478, 428), (360, 428, 494, 437), (360, 437, 495, 429), (360, 429, 480, 402), (361, 387, 467, 423), (361, 423, 489, 438), (361, 438, 492, 426), (361, 426, 472, 387), (362, 430, 485, 409), (362, 409, 470, 427), (362, 427, 493, 439), (362, 439, 496, 430), (363, 424, 466, 419), (363, 419, 482, 417), (363, 417, 497, 440), (363, 440, 490, 424), (364, 419, 466, 398), (364, 398, 474, 441), (364, 441, 482, 419), (365, 442, 464, 407), (365, 407, 482, 441), (365, 441, 474, 411), (365, 411, 487, 442), (366, 391, 475, 443), (366, 443, 464, 442), (366, 442, 487, 391), (367, 395, 465, 418), (367, 418, 464, 443), (367, 443, 475, 395), (368, 457, 507, 463), (368, 463, 506, 452), (368, 452, 503, 450), (368, 450, 505, 457), (369, 450, 503, 448), (369, 448, 502, 451), (369, 451, 504, 449), (369, 449, 505, 450), (370, 458, 508, 462), (370, 462, 507, 457), (370, 457, 505, 449), (370, 449, 504, 458), (371, 459, 509, 461), (371, 461, 508, 458), (371, 458, 504, 451), (371, 451, 502, 459), (372, 452, 506, 460), (372, 460, 509, 459), (372, 459, 502, 448), (372, 448, 503, 452), (373, 444, 498, 446), (373, 446, 501, 445), (373, 445, 500, 447), (373, 447, 499, 444), (374, 456, 498, 444), (374, 444, 499, 455), (374, 455, 509, 460), (374, 460, 506, 456), (375, 455, 499, 447), (375, 447, 500, 454), (375, 454, 508, 461), (375, 461, 509, 455), (376, 454, 500, 445), (376, 445, 501, 453), (376, 453, 507, 462), (376, 462, 508, 454), (377, 453, 501, 446), (377, 446, 498, 456), (377, 456, 506, 463), (377, 463, 507, 453), (525, 515, 516, 524), (527, 512, 513), (536, 534, 535), (530, 528, 529), (530, 529, 511), (510, 519, 511), (526, 519, 510), (517, 516, 522), (535, 534, 520, 522), (521, 522, 520), (511, 519, 532, 530), (517, 518, 523, 524), (515, 522, 516), (525, 527, 513, 515), (532, 531, 528, 530), (516, 517, 524), (517, 521, 533, 518), (522, 521, 517), (520, 531, 533, 521), (512, 529, 514, 513), (527, 526, 510, 512), (532, 533, 531), (524, 523, 526, 527, 525), (528, 534, 536, 529), (536, 514, 529), (520, 534, 528, 531), (532, 519, 518, 533), (535, 515, 514, 536), (522, 515, 535), (512, 510, 511, 529), (515, 513, 514), (519, 526, 523, 518), (552, 542, 543, 551), (554, 539, 540), (563, 561, 562), (557, 555, 556), (557, 556, 538), (537, 546, 538), (553, 546, 537), (544, 543, 549), (562, 561, 547, 549), (548, 549, 547), (538, 546, 559, 557), (544, 545, 550, 551), (542, 549, 543), (552, 554, 540, 542), (559, 558, 555, 557), (543, 544, 551), (544, 548, 560, 545), (549, 548, 544), (547, 558, 560, 548), (539, 556, 541, 540), (554, 553, 537, 539), (559, 560, 558), (551, 550, 553, 554, 552), (555, 561, 563, 556), (563, 541, 556), (547, 561, 555, 558), (559, 546, 545, 560), (562, 542, 541, 563), (549, 542, 562), (539, 537, 538, 556), (542, 540, 541), (546, 553, 550, 545), (579, 569, 570, 578), (581, 566, 567), (590, 588, 589), (584, 582, 583), (584, 583, 565), (564, 573, 565), (580, 573, 564), (571, 570, 576), (589, 588, 574, 576), (575, 576, 574), (565, 573, 586, 584), (571, 572, 577, 578), (569, 576, 570), (579, 581, 567, 569), (586, 585, 582, 584), (570, 571, 578), (571, 575, 587, 572), (576, 575, 571), (574, 585, 587, 575), (566, 583, 568, 567), (581, 580, 564, 566), (586, 587, 585), (578, 577, 580, 581, 579), (582, 588, 590, 583), (590, 568, 583), (574, 588, 582, 585), (586, 573, 572, 587), (589, 569, 568, 590), (576, 569, 589), (566, 564, 565, 583), (569, 567, 568), (573, 580, 577, 572), (606, 596, 597, 605), (608, 593, 594), (617, 615, 616), (611, 609, 610), (611, 610, 592), (591, 600, 592), (607, 600, 591), (598, 597, 603), (616, 615, 601, 603), (602, 603, 601), (592, 600, 613, 611), (598, 599, 604, 605), (596, 603, 597), (606, 608, 594, 596), (613, 612, 609, 611), (597, 598, 605), (598, 602, 614, 599), (603, 602, 598), (601, 612, 614, 602), (593, 610, 595, 594), (608, 607, 591, 593), (613, 614, 612), (605, 604, 607, 608, 606), (609, 615, 617, 610), (617, 595, 610), (601, 615, 609, 612), (613, 600, 599, 614), (616, 596, 595, 617), (603, 596, 616), (593, 591, 592, 610), (596, 594, 595), (600, 607, 604, 599), (633, 623, 624, 632), (635, 620, 621), (644, 642, 643), (638, 636, 637), (638, 637, 619), (618, 627, 619), (634, 627, 618), (625, 624, 630), (643, 642, 628, 630), (629, 630, 628), (619, 627, 640, 638), (625, 626, 631, 632), (623, 630, 624), (633, 635, 621, 623), (640, 639, 636, 638), (624, 625, 632), (625, 629, 641, 626), (630, 629, 625), (628, 639, 641, 629), (620, 637, 622, 621), (635, 634, 618, 620), (640, 641, 639), (632, 631, 634, 635, 633), (636, 642, 644, 637), (644, 622, 637), (628, 642, 636, 639), (640, 627, 626, 641), (643, 623, 622, 644), (630, 623, 643), (620, 618, 619, 637), (623, 621, 622), (627, 634, 631, 626), (660, 650, 651, 659), (662, 647, 648), (671, 669, 670), (665, 663, 664), (665, 664, 646), (645, 654, 646), (661, 654, 645), (652, 651, 657), (670, 669, 655, 657), (656, 657, 655), (646, 654, 667, 665), (652, 653, 658, 659), (650, 657, 651), (660, 662, 648, 650), (667, 666, 663, 665), (651, 652, 659), (652, 656, 668, 653), (657, 656, 652), (655, 666, 668, 656), (647, 664, 649, 648), (662, 661, 645, 647), (667, 668, 666), (659, 658, 661, 662, 660), (663, 669, 671, 664), (671, 649, 664), (655, 669, 663, 666), (667, 654, 653, 668), (670, 650, 649, 671), (657, 650, 670), (647, 645, 646, 664), (650, 648, 649), (654, 661, 658, 653), (687, 677, 678, 686), (689, 674, 675), (698, 696, 697), (692, 690, 691), (692, 691, 673), (672, 681, 673), (688, 681, 672), (679, 678, 684), (697, 696, 682, 684), (683, 684, 682), (673, 681, 694, 692), (679, 680, 685, 686), (677, 684, 678), (687, 689, 675, 677), (694, 693, 690, 692), (678, 679, 686), (679, 683, 695, 680), (684, 683, 679), (682, 693, 695, 683), (674, 691, 676, 675), (689, 688, 672, 674), (694, 695, 693), (686, 685, 688, 689, 687), (690, 696, 698, 691), (698, 676, 691), (682, 696, 690, 693), (694, 681, 680, 695), (697, 677, 676, 698), (684, 677, 697), (674, 672, 673, 691), (677, 675, 676), (681, 688, 685, 680), (714, 704, 705, 713), (716, 701, 702), (725, 723, 724), (719, 717, 718), (719, 718, 700), (699, 708, 700), (715, 708, 699), (706, 705, 711), (724, 723, 709, 711), (710, 711, 709), (700, 708, 721, 719), (706, 707, 712, 713), (704, 711, 705), (714, 716, 702, 704), (721, 720, 717, 719), (705, 706, 713), (706, 710, 722, 707), (711, 710, 706), (709, 720, 722, 710), (701, 718, 703, 702), (716, 715, 699, 701), (721, 722, 720), (713, 712, 715, 716, 714), (717, 723, 725, 718), (725, 703, 718), (709, 723, 717, 720), (721, 708, 707, 722), (724, 704, 703, 725), (711, 704, 724), (701, 699, 700, 718), (704, 702, 703), (708, 715, 712, 707), (741, 731, 732, 740), (743, 728, 729), (752, 750, 751), (746, 744, 745), (746, 745, 727), (726, 735, 727), (742, 735, 726), (733, 732, 738), (751, 750, 736, 738), (737, 738, 736), (727, 735, 748, 746), (733, 734, 739, 740), (731, 738, 732), (741, 743, 729, 731), (748, 747, 744, 746), (732, 733, 740), (733, 737, 749, 734), (738, 737, 733), (736, 747, 749, 737), (728, 745, 730, 729), (743, 742, 726, 728), (748, 749, 747), (740, 739, 742, 743, 741), (744, 750, 752, 745), (752, 730, 745), (736, 750, 744, 747), (748, 735, 734, 749), (751, 731, 730, 752), (738, 731, 751), (728, 726, 727, 745), (731, 729, 730), (735, 742, 739, 734), (768, 758, 759, 767), (770, 755, 756), (779, 777, 778), (773, 771, 772), (773, 772, 754), (753, 762, 754), (769, 762, 753), (760, 759, 765), (778, 777, 763, 765), (764, 765, 763), (754, 762, 775, 773), (760, 761, 766, 767), (758, 765, 759), (768, 770, 756, 758), (775, 774, 771, 773), (759, 760, 767), (760, 764, 776, 761), (765, 764, 760), (763, 774, 776, 764), (755, 772, 757, 756), (770, 769, 753, 755), (775, 776, 774), (767, 766, 769, 770, 768), (771, 777, 779, 772), (779, 757, 772), (763, 777, 771, 774), (775, 762, 761, 776), (778, 758, 757, 779), (765, 758, 778), (755, 753, 754, 772), (758, 756, 757), (762, 769, 766, 761), (795, 785, 786, 794), (797, 782, 783), (806, 804, 805), (800, 798, 799), (800, 799, 781), (780, 789, 781), (796, 789, 780), (787, 786, 792), (805, 804, 790, 792), (791, 792, 790), (781, 789, 802, 800), (787, 788, 793, 794), (785, 792, 786), (795, 797, 783, 785), (802, 801, 798, 800), (786, 787, 794), (787, 791, 803, 788), (792, 791, 787), (790, 801, 803, 791), (782, 799, 784, 783), (797, 796, 780, 782), (802, 803, 801), (794, 793, 796, 797, 795), (798, 804, 806, 799), (806, 784, 799), (790, 804, 798, 801), (802, 789, 788, 803), (805, 785, 784, 806), (792, 785, 805), (782, 780, 781, 799), (785, 783, 784), (789, 796, 793, 788), (254, 250, 82, 90), (822, 812, 813, 821), (824, 809, 810), (833, 831, 832), (827, 825, 826), (827, 826, 808), (807, 816, 808), (823, 816, 807), (814, 813, 819), (832, 831, 817, 819), (818, 819, 817), (808, 816, 829, 827), (814, 815, 820, 821), (812, 819, 813), (822, 824, 810, 812), (829, 828, 825, 827), (813, 814, 821), (814, 818, 830, 815), (819, 818, 814), (817, 828, 830, 818), (809, 826, 811, 810), (824, 823, 807, 809), (829, 830, 828), (821, 820, 823, 824, 822), (825, 831, 833, 826), (833, 811, 826), (817, 831, 825, 828), (829, 816, 815, 830), (832, 812, 811, 833), (819, 812, 832), (809, 807, 808, 826), (812, 810, 811), (816, 823, 820, 815)])
_uv = me_cube_036.uv_layers.new(name='UVMap')
_uv.uv.foreach_set('vector', [0.7493, 0.1247, 0.7493, 0.0476, 0.7661, 0.04676, 0.7633, 0.1244, 0.7493, 0.1247, 0.7373, 0.1223, 0.7352, 0.04587, 0.7493, 0.0476, 0.3524, 0.2041, 0.3448, 0.3002, 0.3295, 0.2947, 0.3398, 0.1982, 0.3524, 0.2041, 0.3714, 0.205, 0.3674, 0.3007, 0.3448, 0.3002, 0.3855, 0.2016, 0.3842, 0.2972, 0.3674, 0.3007, 0.3714, 0.205, 0.5526, 0.1013, 0.539, 0.0977, 0.5602, 0.02654, 0.5761, 0.0318, 0.5468, 0.02177, 0.5602, 0.02654, 0.539, 0.0977, 0.5274, 0.09456, 0.3524, 0.2041, 0.3606, 0.134, 0.3761, 0.1358, 0.3714, 0.205, 0.09828, 0.2769, 0.09523, 0.1969, 0.1096, 0.1946, 0.1162, 0.2752, 0.3714, 0.205, 0.3761, 0.1358, 0.3874, 0.1319, 0.3855, 0.2016, 0.5643, 0.01168, 0.5652, 0.006964, 0.5855, 0.01385, 0.5824, 0.01779, 0.5643, 0.01168, 0.5824, 0.01779, 0.5761, 0.0318, 0.5602, 0.02654, 0.07861, 0.398, 0.08147, 0.3768, 0.1002, 0.3787, 0.1, 0.4003, 0.07861, 0.398, 0.1, 0.4003, 0.09954, 0.4075, 0.07539, 0.4049, 0.3679, 0.3218, 0.3693, 0.3292, 0.3402, 0.3286, 0.3421, 0.3213, 0.3679, 0.3218, 0.3421, 0.3213, 0.3448, 0.3002, 0.3674, 0.3007, 0.3679, 0.3218, 0.3674, 0.3007, 0.3842, 0.2972, 0.3871, 0.3178, 0.3679, 0.3218, 0.3871, 0.3178, 0.3909, 0.3247, 0.3693, 0.3292, 0.7326, 0.03014, 0.73, 0.02545, 0.7481, 0.02757, 0.7487, 0.03202, 0.7326, 0.03014, 0.7487, 0.03202, 0.7493, 0.0476, 0.7352, 0.04587, 0.3246, 0.3151, 0.3295, 0.2947, 0.3448, 0.3002, 0.3421, 0.3213, 0.3246, 0.3151, 0.3421, 0.3213, 0.3402, 0.3286, 0.3205, 0.3217, 0.1246, 0.3985, 0.1272, 0.4055, 0.09954, 0.4075, 0.1, 0.4003, 0.1246, 0.3985, 0.1, 0.4003, 0.1002, 0.3787, 0.1217, 0.3771, 0.768, 0.03102, 0.7661, 0.04676, 0.7493, 0.0476, 0.7487, 0.03202, 0.768, 0.03102, 0.7487, 0.03202, 0.7481, 0.02757, 0.7698, 0.02644, 0.3756, 0.1002, 0.3864, 0.09661, 0.3874, 0.1319, 0.3761, 0.1358, 0.3756, 0.1002, 0.3761, 0.1358, 0.3606, 0.134, 0.361, 0.09857, 0.3811, 0.04348, 0.3909, 0.0402, 0.3864, 0.09661, 0.3756, 0.1002, 0.5084, 0.2223, 0.515, 0.1765, 0.5267, 0.1774, 0.5177, 0.2218, 0.5383, 0.1538, 0.5258, 0.1528, 0.539, 0.0977, 0.5526, 0.1013, 0.7633, 0.1244, 0.7595, 0.1849, 0.7482, 0.1844, 0.7493, 0.1247, 0.7482, 0.1844, 0.7379, 0.1799, 0.7373, 0.1223, 0.7493, 0.1247, 0.539, 0.0977, 0.5258, 0.1528, 0.515, 0.1522, 0.5274, 0.09456, 0.1001, 0.09671, 0.1106, 0.1607, 0.09682, 0.1629, 0.08791, 0.09927, 0.3398, 0.1982, 0.3503, 0.1259, 0.3606, 0.134, 0.3524, 0.2041, 0.4165, 0.2121, 0.4118, 0.2148, 0.4113, 0.2039, 0.4163, 0.2011, 0.767, 0.3473, 0.7627, 0.3401, 0.7657, 0.3363, 0.7699, 0.3437, 0.767, 0.3473, 0.7699, 0.3437, 0.7711, 0.3488, 0.7683, 0.3521, 0.4165, 0.2121, 0.4164, 0.2188, 0.4118, 0.2213, 0.4118, 0.2148, 0.7606, 0.2117, 0.7498, 0.2112, 0.7482, 0.1844, 0.7595, 0.1849, 0.1106, 0.1607, 0.1096, 0.1946, 0.09523, 0.1969, 0.09682, 0.1629, 0.7535, 0.258, 0.7439, 0.2575, 0.7498, 0.2112, 0.7606, 0.2117, 0.7364, 0.2532, 0.7403, 0.2071, 0.7498, 0.2112, 0.7439, 0.2575, 0.515, 0.1765, 0.5049, 0.1759, 0.515, 0.1522, 0.5258, 0.1528, 0.515, 0.1765, 0.5258, 0.1528, 0.5383, 0.1538, 0.5267, 0.1774, 0.5084, 0.2223, 0.5005, 0.2231, 0.5049, 0.1759, 0.515, 0.1765, 0.3512, 0.09107, 0.361, 0.09857, 0.3606, 0.134, 0.3503, 0.1259, 0.7403, 0.2071, 0.7379, 0.1799, 0.7482, 0.1844, 0.7498, 0.2112, 0.3603, 0.03463, 0.3684, 0.04178, 0.361, 0.09857, 0.3512, 0.09107, 0.3811, 0.04348, 0.3756, 0.1002, 0.361, 0.09857, 0.3684, 0.04178, 0.822, 0.2807, 0.8125, 0.2769, 0.8269, 0.2736, 0.836, 0.2775, 0.2185, 0.05773, 0.2223, 0.04486, 0.231, 0.04567, 0.2273, 0.05805, 0.2185, 0.05773, 0.2273, 0.05805, 0.2286, 0.08096, 0.2202, 0.08101, 0.254, 0.2207, 0.254, 0.2413, 0.2459, 0.2403, 0.2454, 0.2195, 0.5171, 0.2543, 0.5083, 0.2584, 0.5049, 0.2463, 0.5137, 0.2417, 0.5171, 0.2543, 0.5137, 0.2417, 0.5218, 0.2397, 0.5244, 0.2513, 0.5171, 0.2543, 0.5244, 0.2513, 0.5274, 0.2604, 0.5204, 0.2639, 0.5171, 0.2543, 0.5204, 0.2639, 0.5121, 0.2685, 0.5083, 0.2584, 0.3743, 0.005519, 0.3803, 0.01406, 0.3756, 0.02492, 0.3688, 0.01692, 0.7265, 0.279, 0.7304, 0.2689, 0.7364, 0.2772, 0.7308, 0.2869, 0.7265, 0.279, 0.7308, 0.2869, 0.7267, 0.2957, 0.7211, 0.2871, 0.7265, 0.279, 0.7211, 0.2871, 0.7194, 0.2806, 0.7256, 0.2726, 0.9107, 0.2478, 0.9122, 0.237, 0.9226, 0.2352, 0.9206, 0.2466, 0.3909, 0.01643, 0.387, 0.02702, 0.3756, 0.02492, 0.3803, 0.01406, 0.9107, 0.2478, 0.9133, 0.2585, 0.9026, 0.2629, 0.9015, 0.2488, 0.9107, 0.2478, 0.9015, 0.2488, 0.9028, 0.2383, 0.9122, 0.237, 0.5824, 0.3868, 0.5787, 0.3868, 0.5732, 0.3434, 0.5781, 0.3462, 0.2392, 0.2881, 0.2365, 0.2448, 0.2459, 0.2403, 0.2467, 0.2842, 0.2392, 0.2881, 0.2467, 0.2842, 0.2495, 0.3377, 0.244, 0.341, 0.5824, 0.3868, 0.5855, 0.4352, 0.5828, 0.435, 0.5787, 0.3868, 0.8091, 0.2664, 0.8087, 0.2545, 0.8232, 0.2512, 0.8235, 0.2632, 0.8091, 0.2664, 0.8235, 0.2632, 0.8269, 0.2736, 0.8125, 0.2769, 0.2355, 0.2243, 0.2454, 0.2195, 0.2459, 0.2403, 0.2365, 0.2448, 0.8091, 0.2664, 0.7918, 0.2689, 0.796, 0.2564, 0.8087, 0.2545, 0.8594, 0.1741, 0.8493, 0.1727, 0.8576, 0.1608, 0.8676, 0.1625, 0.8594, 0.1741, 0.8676, 0.1625, 0.8773, 0.1707, 0.8699, 0.1793, 0.8594, 0.1741, 0.8699, 0.1793, 0.8613, 0.1954, 0.8495, 0.1914, 0.2374, 0.05532, 0.238, 0.07805, 0.2286, 0.08096, 0.2273, 0.05805, 0.3945, 0.005519, 0.3982, 0.007485, 0.3981, 0.02193, 0.3938, 0.01999, 0.5242, 0.3659, 0.5306, 0.3569, 0.5349, 0.3592, 0.5277, 0.368, 0.5242, 0.3659, 0.5277, 0.368, 0.5177, 0.3768, 0.5146, 0.3749, 0.5242, 0.3659, 0.5146, 0.3749, 0.5126, 0.3736, 0.5219, 0.3646, 0.2417, 0.123, 0.234, 0.1256, 0.2286, 0.08096, 0.238, 0.07805, 0.415, 0.07736, 0.4165, 0.1306, 0.4065, 0.1316, 0.4076, 0.07467, 0.415, 0.07736, 0.4076, 0.07467, 0.4108, 0.005519, 0.4165, 0.0147, 0.2417, 0.123, 0.2496, 0.1769, 0.2439, 0.1848, 0.234, 0.1256, 0.4012, 0.07204, 0.4076, 0.07467, 0.4065, 0.1316, 0.3982, 0.121, 0.573, 0.3856, 0.5664, 0.3487, 0.5732, 0.3434, 0.5787, 0.3868, 0.573, 0.3856, 0.5787, 0.3868, 0.5828, 0.435, 0.5784, 0.4334, 0.4012, 0.07204, 0.4056, 0.008113, 0.4108, 0.005519, 0.4076, 0.07467, 0.253, 0.2843, 0.2467, 0.2842, 0.2459, 0.2403, 0.254, 0.2413, 0.2275, 0.1264, 0.2202, 0.08101, 0.2286, 0.08096, 0.234, 0.1256, 0.2275, 0.1264, 0.234, 0.1256, 0.2439, 0.1848, 0.2381, 0.1813, 0.253, 0.2843, 0.254, 0.3367, 0.2495, 0.3377, 0.2467, 0.2842, 0.5452, 0.3009, 0.5393, 0.3019, 0.5277, 0.2893, 0.5336, 0.2867, 0.5452, 0.3009, 0.5336, 0.2867, 0.5408, 0.2841, 0.5526, 0.2996, 0.5452, 0.3009, 0.5526, 0.2996, 0.5647, 0.3161, 0.5547, 0.3133, 0.5452, 0.3009, 0.5547, 0.3133, 0.5496, 0.3153, 0.5393, 0.3019, 0.8802, 0.1457, 0.8701, 0.1435, 0.8798, 0.1237, 0.8931, 0.1281, 0.8802, 0.1457, 0.8931, 0.1281, 0.9023, 0.1346, 0.889, 0.1526, 0.8802, 0.1457, 0.889, 0.1526, 0.8773, 0.1707, 0.8676, 0.1625, 0.8802, 0.1457, 0.8676, 0.1625, 0.8576, 0.1608, 0.8701, 0.1435, 0.8463, 0.258, 0.8482, 0.2476, 0.8716, 0.2424, 0.8704, 0.253, 0.8463, 0.258, 0.8704, 0.253, 0.8728, 0.2668, 0.8496, 0.2686, 0.8463, 0.258, 0.8496, 0.2686, 0.8269, 0.2736, 0.8235, 0.2632, 0.8463, 0.258, 0.8235, 0.2632, 0.8232, 0.2512, 0.8482, 0.2476, 0.8575, 0.2724, 0.8496, 0.2686, 0.8728, 0.2668, 0.8748, 0.2715, 0.2316, 0.03068, 0.2385, 0.02342, 0.2496, 0.02336, 0.2404, 0.03264, 0.2316, 0.03068, 0.2404, 0.03264, 0.231, 0.04567, 0.2223, 0.04486, 0.8575, 0.2724, 0.836, 0.2775, 0.8269, 0.2736, 0.8496, 0.2686, 0.5306, 0.3701, 0.5277, 0.368, 0.5349, 0.3592, 0.5381, 0.3622, 0.182, 0.1076, 0.1877, 0.08951, 0.1902, 0.08995, 0.1847, 0.1067, 0.182, 0.1076, 0.1847, 0.1067, 0.1888, 0.1233, 0.1861, 0.1246, 0.5306, 0.3701, 0.5204, 0.3784, 0.5177, 0.3768, 0.5277, 0.368, 0.9338, 0.2212, 0.9294, 0.2238, 0.918, 0.2173, 0.9225, 0.2137, 0.2126, 0.2863, 0.2169, 0.3017, 0.2136, 0.3018, 0.2097, 0.2853, 0.2126, 0.2863, 0.2097, 0.2853, 0.2107, 0.2673, 0.2133, 0.2686, 0.2126, 0.2863, 0.2133, 0.2686, 0.2173, 0.2705, 0.217, 0.288, 0.926, 0.2284, 0.9252, 0.2324, 0.9135, 0.2277, 0.9144, 0.2231, 0.926, 0.2284, 0.9144, 0.2231, 0.918, 0.2173, 0.9294, 0.2238, 0.2208, 0.2897, 0.217, 0.288, 0.2173, 0.2705, 0.2208, 0.272, 0.1871, 0.106, 0.1908, 0.1225, 0.1888, 0.1233, 0.1847, 0.1067, 0.5623, 0.3379, 0.5682, 0.3366, 0.5732, 0.3434, 0.5664, 0.3487, 0.8677, 0.2025, 0.8576, 0.2105, 0.8613, 0.1954, 0.8719, 0.1921, 0.8677, 0.2025, 0.8719, 0.1921, 0.8816, 0.197, 0.8774, 0.2065, 0.2185, 0.02758, 0.2132, 0.03987, 0.2081, 0.03639, 0.2129, 0.02336, 0.8768, 0.1831, 0.8719, 0.1921, 0.8613, 0.1954, 0.8699, 0.1793, 0.2953, 0.3276, 0.2925, 0.3211, 0.2983, 0.3091, 0.2999, 0.3205, 0.2355, 0.3623, 0.2295, 0.3674, 0.2264, 0.3542, 0.2315, 0.35, 0.8768, 0.1831, 0.8862, 0.1892, 0.8816, 0.197, 0.8719, 0.1921, 0.8084, 0.2468, 0.8184, 0.2456, 0.8232, 0.2512, 0.8087, 0.2545, 0.5681, 0.33, 0.571, 0.3274, 0.5732, 0.3434, 0.5682, 0.3366, 0.5681, 0.33, 0.5682, 0.3366, 0.5624, 0.3418, 0.5623, 0.3363, 0.5681, 0.33, 0.5623, 0.3363, 0.5581, 0.3302, 0.5636, 0.3229, 0.3062, 0.321, 0.2999, 0.3205, 0.2983, 0.3091, 0.3069, 0.3107, 0.5562, 0.3201, 0.5547, 0.3133, 0.5647, 0.3161, 0.5636, 0.3229, 0.5562, 0.3201, 0.5636, 0.3229, 0.5581, 0.3302, 0.5512, 0.3275, 0.3062, 0.321, 0.3069, 0.3347, 0.3013, 0.3338, 0.2999, 0.3205, 0.4926, 0.4041, 0.4902, 0.4027, 0.5177, 0.3768, 0.5204, 0.3784, 0.2142, 0.1675, 0.1861, 0.1246, 0.1888, 0.1233, 0.2166, 0.1663, 0.2287, 0.2207, 0.2324, 0.2225, 0.2173, 0.2705, 0.2133, 0.2686, 0.2287, 0.2207, 0.2133, 0.2686, 0.2107, 0.2673, 0.2263, 0.2195, 0.4874, 0.401, 0.4857, 0.3999, 0.5126, 0.3736, 0.5146, 0.3749, 0.4874, 0.401, 0.5146, 0.3749, 0.5177, 0.3768, 0.4902, 0.4027, 0.2185, 0.1655, 0.2166, 0.1663, 0.1888, 0.1233, 0.1908, 0.1225, 0.2355, 0.2238, 0.2208, 0.272, 0.2173, 0.2705, 0.2324, 0.2225, 0.2034, 0.06434, 0.1993, 0.06254, 0.2081, 0.03639, 0.2132, 0.03987, 0.8956, 0.2146, 0.8774, 0.2065, 0.8816, 0.197, 0.8995, 0.2068, 0.8956, 0.2146, 0.8995, 0.2068, 0.918, 0.2173, 0.9144, 0.2231, 0.2034, 0.06434, 0.1933, 0.09004, 0.1902, 0.08995, 0.1993, 0.06254, 0.9041, 0.2012, 0.8995, 0.2068, 0.8816, 0.197, 0.8862, 0.1892, 0.2243, 0.3264, 0.2315, 0.35, 0.2264, 0.3542, 0.2201, 0.3285, 0.2243, 0.3264, 0.2201, 0.3285, 0.2136, 0.3018, 0.2169, 0.3017, 0.9041, 0.2012, 0.9225, 0.2137, 0.918, 0.2173, 0.8995, 0.2068, 0.5505, 0.349, 0.5467, 0.3445, 0.5581, 0.3302, 0.5623, 0.3363, 0.5505, 0.349, 0.5623, 0.3363, 0.5624, 0.3418, 0.551, 0.3526, 0.197, 0.0595, 0.1993, 0.06254, 0.1902, 0.08995, 0.1877, 0.08951, 0.5505, 0.349, 0.5381, 0.3622, 0.5349, 0.3592, 0.5467, 0.3445, 0.3929, 0.04409, 0.3981, 0.04593, 0.3982, 0.06905, 0.3922, 0.06726, 0.5412, 0.342, 0.5512, 0.3275, 0.5581, 0.3302, 0.5467, 0.3445, 0.5412, 0.342, 0.5467, 0.3445, 0.5349, 0.3592, 0.5306, 0.3569, 0.3929, 0.04409, 0.3938, 0.01999, 0.3981, 0.02193, 0.3981, 0.04593, 0.8171, 0.08715, 0.8194, 0.07932, 0.8469, 0.1111, 0.8443, 0.119, 0.6454, 0.2132, 0.6582, 0.2596, 0.6528, 0.2668, 0.6411, 0.2184, 0.6454, 0.2132, 0.6411, 0.2184, 0.6312, 0.1692, 0.6344, 0.1662, 0.8171, 0.08715, 0.7918, 0.05456, 0.7941, 0.04681, 0.8194, 0.07932, 0.8884, 0.2502, 0.8896, 0.2397, 0.9028, 0.2383, 0.9015, 0.2488, 0.8884, 0.2502, 0.9015, 0.2488, 0.9026, 0.2629, 0.8873, 0.2645, 0.8884, 0.2502, 0.8873, 0.2645, 0.8728, 0.2668, 0.8704, 0.253, 0.8884, 0.2502, 0.8704, 0.253, 0.8716, 0.2424, 0.8896, 0.2397, 0.9021, 0.1138, 0.8879, 0.11, 0.8955, 0.09689, 0.9079, 0.1025, 0.9021, 0.1138, 0.9079, 0.1025, 0.9196, 0.1063, 0.9113, 0.1199, 0.9021, 0.1138, 0.9113, 0.1199, 0.9023, 0.1346, 0.8931, 0.1281, 0.9021, 0.1138, 0.8931, 0.1281, 0.8798, 0.1237, 0.8879, 0.11, 0.5257, 0.2745, 0.5199, 0.278, 0.5121, 0.2685, 0.5204, 0.2639, 0.5257, 0.2745, 0.5204, 0.2639, 0.5274, 0.2604, 0.5326, 0.2712, 0.5257, 0.2745, 0.5326, 0.2712, 0.5408, 0.2841, 0.5336, 0.2867, 0.5257, 0.2745, 0.5336, 0.2867, 0.5277, 0.2893, 0.5199, 0.278, 0.9542, 0.1771, 0.9487, 0.1794, 0.9496, 0.1544, 0.9548, 0.1515, 0.3982, 0.07055, 0.3982, 0.08866, 0.3923, 0.08767, 0.3918, 0.06905, 0.05492, 0.3525, 0.04809, 0.3548, 0.04777, 0.3338, 0.05443, 0.3316, 0.05492, 0.3525, 0.05443, 0.3316, 0.06178, 0.3324, 0.06239, 0.3533, 0.8998, 0.3429, 0.8824, 0.3028, 0.8929, 0.3035, 0.908, 0.3461, 0.6332, 0.2191, 0.6268, 0.2163, 0.615, 0.1657, 0.6228, 0.1687, 0.6332, 0.2191, 0.6228, 0.1687, 0.6312, 0.1692, 0.6411, 0.2184, 0.6332, 0.2191, 0.6411, 0.2184, 0.6528, 0.2668, 0.6453, 0.269, 0.9573, 0.1118, 0.9737, 0.06716, 0.982, 0.06605, 0.9655, 0.1101, 0.9573, 0.1118, 0.9655, 0.1101, 0.9496, 0.1544, 0.9413, 0.1565, 0.9573, 0.1118, 0.9413, 0.1565, 0.9346, 0.1569, 0.9497, 0.1105, 0.9573, 0.1118, 0.9497, 0.1105, 0.965, 0.06388, 0.9737, 0.06716, 0.6229, 0.142, 0.6316, 0.1431, 0.6312, 0.1692, 0.6228, 0.1687, 0.6229, 0.142, 0.6228, 0.1687, 0.615, 0.1657, 0.6147, 0.1389, 0.6229, 0.142, 0.6147, 0.1389, 0.6268, 0.1214, 0.6347, 0.1245, 0.6229, 0.142, 0.6347, 0.1245, 0.6431, 0.1259, 0.6316, 0.1431, 0.9403, 0.1816, 0.9338, 0.1827, 0.9346, 0.1569, 0.9413, 0.1565, 0.9403, 0.1816, 0.9413, 0.1565, 0.9496, 0.1544, 0.9487, 0.1794, 0.9403, 0.1816, 0.9487, 0.1794, 0.9602, 0.1971, 0.9521, 0.1994, 0.9403, 0.1816, 0.9521, 0.1994, 0.9457, 0.2008, 0.9338, 0.1827, 0.9388, 0.4049, 0.9307, 0.4051, 0.9251, 0.3865, 0.9332, 0.3866, 0.6509, 0.3748, 0.6589, 0.3586, 0.6638, 0.3613, 0.6563, 0.3767, 0.6509, 0.3748, 0.6563, 0.3767, 0.655, 0.3936, 0.6495, 0.3918, 0.6509, 0.3748, 0.6495, 0.3918, 0.6462, 0.3917, 0.6476, 0.3747, 0.6759, 0.3347, 0.6953, 0.3113, 0.6974, 0.3182, 0.6794, 0.3394, 0.6759, 0.3347, 0.6794, 0.3394, 0.6638, 0.3613, 0.6589, 0.3586, 0.9159, 0.3463, 0.9332, 0.3866, 0.9251, 0.3865, 0.908, 0.3461, 0.9159, 0.3463, 0.908, 0.3461, 0.8929, 0.3035, 0.9009, 0.3037, 0.7106, 0.2966, 0.7211, 0.2871, 0.7267, 0.2957, 0.712, 0.3045, 0.7106, 0.2966, 0.712, 0.3045, 0.6974, 0.3182, 0.6953, 0.3113, 0.7106, 0.2966, 0.6953, 0.3113, 0.6917, 0.307, 0.7067, 0.2919, 0.7106, 0.2966, 0.7067, 0.2919, 0.7194, 0.2806, 0.7211, 0.2871, 0.8715, 0.1102, 0.8879, 0.11, 0.8798, 0.1237, 0.8669, 0.1205, 0.8715, 0.1102, 0.8669, 0.1205, 0.8469, 0.1111, 0.8498, 0.1016, 0.9761, 0.0423, 0.9737, 0.06716, 0.965, 0.06388, 0.9666, 0.03777, 0.8715, 0.1102, 0.8754, 0.1032, 0.8955, 0.09689, 0.8879, 0.11, 0.8818, 0.2793, 0.8873, 0.2645, 0.9026, 0.2629, 0.8936, 0.2787, 0.8818, 0.2793, 0.8936, 0.2787, 0.8929, 0.3035, 0.8824, 0.3028, 0.6502, 0.294, 0.6453, 0.269, 0.6528, 0.2668, 0.6579, 0.2907, 0.8818, 0.2793, 0.8736, 0.28, 0.8728, 0.2668, 0.8873, 0.2645, 0.864, 0.1287, 0.8669, 0.1205, 0.8798, 0.1237, 0.8722, 0.1331, 0.6636, 0.2827, 0.6667, 0.2918, 0.6629, 0.3028, 0.6579, 0.2907, 0.6636, 0.2827, 0.6579, 0.2907, 0.6528, 0.2668, 0.6582, 0.2596, 0.864, 0.1287, 0.8443, 0.119, 0.8469, 0.1111, 0.8669, 0.1205, 0.6592, 0.1017, 0.6667, 0.1035, 0.6431, 0.1259, 0.6347, 0.1245, 0.6592, 0.1017, 0.6347, 0.1245, 0.6268, 0.1214, 0.6521, 0.09843, 0.05556, 0.2991, 0.06239, 0.2997, 0.06178, 0.3324, 0.05443, 0.3316, 0.05556, 0.2991, 0.05443, 0.3316, 0.04777, 0.3338, 0.04938, 0.3009, 0.6525, 0.4183, 0.6494, 0.4182, 0.6462, 0.3917, 0.6495, 0.3918, 0.6525, 0.4183, 0.6495, 0.3918, 0.655, 0.3936, 0.6576, 0.4197, 0.9747, 0.2225, 0.969, 0.2242, 0.9457, 0.2008, 0.9521, 0.1994, 0.9747, 0.2225, 0.9521, 0.1994, 0.9602, 0.1971, 0.982, 0.2199, 0.3811, 0.04348, 0.3684, 0.04178, 0.3756, 0.02492, 0.387, 0.02702, 0.9361, 0.2449, 0.9206, 0.2466, 0.9226, 0.2352, 0.9388, 0.2324, 0.7364, 0.2532, 0.7439, 0.2575, 0.7364, 0.2772, 0.7304, 0.2689, 0.3603, 0.03463, 0.3688, 0.01692, 0.3756, 0.02492, 0.3684, 0.04178, 0.5084, 0.2223, 0.5177, 0.2218, 0.5218, 0.2397, 0.5137, 0.2417, 0.5084, 0.2223, 0.5137, 0.2417, 0.5049, 0.2463, 0.5005, 0.2231, 0.1001, 0.09671, 0.08791, 0.09927, 0.07775, 0.06968, 0.09137, 0.07113, 0.7535, 0.258, 0.7472, 0.275, 0.7364, 0.2772, 0.7439, 0.2575, 0.4131, 0.2545, 0.4096, 0.2552, 0.4102, 0.2466, 0.4139, 0.2454, 0.7703, 0.3794, 0.7699, 0.3725, 0.7723, 0.3704, 0.7726, 0.3779, 0.7703, 0.3794, 0.7726, 0.3779, 0.7731, 0.3812, 0.7715, 0.3833, 0.4131, 0.2545, 0.4114, 0.2594, 0.4091, 0.2585, 0.4096, 0.2552, 0.4413, 0.2887, 0.4403, 0.2845, 0.4485, 0.2807, 0.4495, 0.2852, 0.4413, 0.2887, 0.4495, 0.2852, 0.4513, 0.2899, 0.443, 0.2932, 0.4413, 0.2887, 0.443, 0.2932, 0.4393, 0.2962, 0.4375, 0.2919, 0.1388, 0.01125, 0.1381, 0.01741, 0.1328, 0.01446, 0.1333, 0.008091, 0.7746, 0.3421, 0.7699, 0.3437, 0.7657, 0.3363, 0.7707, 0.3346, 0.3982, 0.08866, 0.3982, 0.09652, 0.3915, 0.09858, 0.3919, 0.0906, 0.1276, 0.009576, 0.1333, 0.008091, 0.1328, 0.01446, 0.1272, 0.01591, 0.7746, 0.3421, 0.7757, 0.3472, 0.7711, 0.3488, 0.7699, 0.3437, 0.9274, 0.03777, 0.9338, 0.03882, 0.9319, 0.04658, 0.9252, 0.04547, 0.4055, 0.2146, 0.4046, 0.2038, 0.4113, 0.2039, 0.4118, 0.2148, 0.4055, 0.2146, 0.4118, 0.2148, 0.4118, 0.2213, 0.4057, 0.2211, 0.4055, 0.2146, 0.4057, 0.2211, 0.4013, 0.2191, 0.401, 0.2124, 0.7743, 0.3845, 0.7715, 0.3833, 0.7731, 0.3812, 0.7756, 0.3819, 0.1357, 0.06252, 0.1324, 0.05944, 0.1351, 0.05725, 0.1381, 0.05933, 0.3982, 0.1022, 0.3982, 0.1068, 0.3952, 0.106, 0.3942, 0.1025, 0.3982, 0.1022, 0.3942, 0.1025, 0.3949, 0.09987, 0.3978, 0.09858, 0.4053, 0.255, 0.4023, 0.2542, 0.4021, 0.2453, 0.4054, 0.2464, 0.4053, 0.255, 0.4054, 0.2464, 0.4102, 0.2466, 0.4096, 0.2552, 0.4053, 0.255, 0.4096, 0.2552, 0.4091, 0.2585, 0.4059, 0.2596, 0.4053, 0.255, 0.4059, 0.2596, 0.4037, 0.2579, 0.4023, 0.2542, 0.7761, 0.3772, 0.7726, 0.3779, 0.7723, 0.3704, 0.7761, 0.3695, 0.1309, 0.05364, 0.1298, 0.04399, 0.1342, 0.04277, 0.1348, 0.05249, 0.1309, 0.05364, 0.1348, 0.05249, 0.1351, 0.05725, 0.1324, 0.05944, 0.7761, 0.3772, 0.7756, 0.3819, 0.7731, 0.3812, 0.7726, 0.3779, 0.1388, 0.05368, 0.1348, 0.05249, 0.1342, 0.04277, 0.1386, 0.04441, 0.4231, 0.3135, 0.4267, 0.308, 0.4287, 0.311, 0.4252, 0.3161, 0.4231, 0.3135, 0.4252, 0.3161, 0.4236, 0.3177, 0.4215, 0.3167, 0.1388, 0.05368, 0.1381, 0.05933, 0.1351, 0.05725, 0.1348, 0.05249, 0.9201, 0.06322, 0.928, 0.06452, 0.9239, 0.08374, 0.9146, 0.08222, 0.4025, 0.1785, 0.4002, 0.1515, 0.4094, 0.1517, 0.4103, 0.1787, 0.4025, 0.1785, 0.4103, 0.1787, 0.4113, 0.2039, 0.4046, 0.2038, 0.9201, 0.06322, 0.9252, 0.04547, 0.9319, 0.04658, 0.928, 0.06452, 0.762, 0.3166, 0.7562, 0.3187, 0.746, 0.2998, 0.7528, 0.2974, 0.1141, 0.0268, 0.1002, 0.04589, 0.09168, 0.04448, 0.1069, 0.02559, 0.1141, 0.0268, 0.1069, 0.02559, 0.121, 0.008091, 0.1272, 0.00912, 0.762, 0.3166, 0.7707, 0.3346, 0.7657, 0.3363, 0.7562, 0.3187, 0.4684, 0.2767, 0.4672, 0.2715, 0.487, 0.2614, 0.4884, 0.2676, 0.4684, 0.2767, 0.4884, 0.2676, 0.491, 0.274, 0.4705, 0.2822, 0.4684, 0.2767, 0.4705, 0.2822, 0.4513, 0.2899, 0.4495, 0.2852, 0.4684, 0.2767, 0.4495, 0.2852, 0.4485, 0.2807, 0.4672, 0.2715, 0.4162, 0.1753, 0.4103, 0.1787, 0.4094, 0.1517, 0.4163, 0.1479, 0.7526, 0.3231, 0.7418, 0.305, 0.746, 0.2998, 0.7562, 0.3187, 0.7526, 0.3231, 0.7562, 0.3187, 0.7657, 0.3363, 0.7627, 0.3401, 0.4162, 0.1753, 0.4163, 0.2011, 0.4113, 0.2039, 0.4103, 0.1787, 0.1382, 0.0304, 0.1333, 0.02805, 0.1328, 0.01446, 0.1381, 0.01741, 0.4321, 0.2995, 0.4375, 0.2919, 0.4393, 0.2962, 0.434, 0.3032, 0.4321, 0.2995, 0.434, 0.3032, 0.4287, 0.311, 0.4267, 0.308, 0.1382, 0.0304, 0.1386, 0.04441, 0.1342, 0.04277, 0.1333, 0.02805, 0.7761, 0.358, 0.7719, 0.3592, 0.7711, 0.3488, 0.7757, 0.3472, 0.1283, 0.0294, 0.1272, 0.01591, 0.1328, 0.01446, 0.1333, 0.02805, 0.1283, 0.0294, 0.1333, 0.02805, 0.1342, 0.04277, 0.1298, 0.04399, 0.7761, 0.358, 0.7761, 0.3695, 0.7723, 0.3704, 0.7719, 0.3592, 0.4056, 0.2334, 0.4017, 0.2318, 0.4013, 0.2191, 0.4057, 0.2211, 0.4056, 0.2334, 0.4057, 0.2211, 0.4118, 0.2213, 0.4111, 0.2336, 0.4056, 0.2334, 0.4111, 0.2336, 0.4102, 0.2466, 0.4054, 0.2464, 0.4056, 0.2334, 0.4054, 0.2464, 0.4021, 0.2453, 0.4017, 0.2318, 0.4153, 0.2317, 0.4111, 0.2336, 0.4118, 0.2213, 0.4164, 0.2188, 0.7692, 0.362, 0.7683, 0.3521, 0.7711, 0.3488, 0.7719, 0.3592, 0.7692, 0.362, 0.7719, 0.3592, 0.7723, 0.3704, 0.7699, 0.3725, 0.4153, 0.2317, 0.4139, 0.2454, 0.4102, 0.2466, 0.4111, 0.2336, 0.7352, 0.2942, 0.7349, 0.2994, 0.7267, 0.2957, 0.7308, 0.2869, 0.7352, 0.2942, 0.7308, 0.2869, 0.7364, 0.2772, 0.7398, 0.2885, 0.7352, 0.2942, 0.7398, 0.2885, 0.746, 0.2998, 0.7418, 0.305, 0.4165, 0.1316, 0.4163, 0.1479, 0.4094, 0.1517, 0.4089, 0.1359, 0.5003, 0.2621, 0.4987, 0.2553, 0.5049, 0.2463, 0.5083, 0.2584, 0.5003, 0.2621, 0.5083, 0.2584, 0.5121, 0.2685, 0.5031, 0.2693, 0.5003, 0.2621, 0.5031, 0.2693, 0.491, 0.274, 0.4884, 0.2676, 0.5003, 0.2621, 0.4884, 0.2676, 0.487, 0.2614, 0.4987, 0.2553, 0.7474, 0.2858, 0.7398, 0.2885, 0.7364, 0.2772, 0.7472, 0.275, 0.09199, 0.05743, 0.09137, 0.07113, 0.07775, 0.06968, 0.0826, 0.05587, 0.09199, 0.05743, 0.0826, 0.05587, 0.09168, 0.04448, 0.1002, 0.04589, 0.7474, 0.2858, 0.7528, 0.2974, 0.746, 0.2998, 0.7398, 0.2885, 0.9113, 0.09364, 0.9216, 0.09533, 0.9196, 0.1063, 0.9079, 0.1025, 0.9113, 0.09364, 0.9079, 0.1025, 0.8955, 0.09689, 0.9036, 0.08755, 0.3988, 0.1357, 0.4089, 0.1359, 0.4094, 0.1517, 0.4002, 0.1515, 0.9113, 0.09364, 0.9146, 0.08222, 0.9239, 0.08374, 0.9216, 0.09533, 0.08059, 0.711, 0.05756, 0.6256, 0.1044, 0.6209, 0.1365, 0.705, 0.08059, 0.711, 0.1365, 0.705, 0.1696, 0.7831, 0.1017, 0.8066, 0.08059, 0.711, 0.1017, 0.8066, 0.03062, 0.7791, 0.03143, 0.7022, 0.08059, 0.711, 0.03143, 0.7022, 0.0, 0.619, 0.05756, 0.6256, 0.722, 0.7226, 0.7363, 0.7508, 0.7296, 0.8274, 0.6994, 0.7492, 0.722, 0.7226, 0.6994, 0.7492, 0.6905, 0.6656, 0.7245, 0.6616, 0.722, 0.7226, 0.7245, 0.6616, 0.7584, 0.6658, 0.7363, 0.7508, 0.6507, 0.6023, 0.6816, 0.6014, 0.6905, 0.6656, 0.6511, 0.6717, 0.6507, 0.6023, 0.6511, 0.6717, 0.6229, 0.6741, 0.6148, 0.5993, 0.6507, 0.6023, 0.6148, 0.5993, 0.6268, 0.561, 0.6571, 0.5619, 0.6507, 0.6023, 0.6571, 0.5619, 0.6846, 0.5677, 0.6816, 0.6014, 0.9079, 0.7399, 0.8969, 0.7311, 0.9153, 0.7184, 0.9189, 0.7353, 0.7211, 0.5344, 0.7275, 0.5162, 0.761, 0.5096, 0.7487, 0.5409, 0.7211, 0.5344, 0.7487, 0.5409, 0.7412, 0.5655, 0.7141, 0.5683, 0.7211, 0.5344, 0.7141, 0.5683, 0.6846, 0.5677, 0.6883, 0.5233, 0.377, 0.5449, 0.3768, 0.5649, 0.3515, 0.5618, 0.3521, 0.5403, 0.377, 0.5449, 0.3521, 0.5403, 0.3552, 0.5194, 0.3782, 0.5238, 0.377, 0.5449, 0.3782, 0.5238, 0.3921, 0.5272, 0.3896, 0.5472, 0.377, 0.5449, 0.3896, 0.5472, 0.3917, 0.5661, 0.3768, 0.5649, 0.1374, 0.5039, 0.1048, 0.4675, 0.1222, 0.4402, 0.1622, 0.5058, 0.1374, 0.5039, 0.1622, 0.5058, 0.1886, 0.5788, 0.1513, 0.5503, 0.4419, 0.9395, 0.431, 0.8958, 0.4659, 0.907, 0.4724, 0.9405, 0.8653, 0.9241, 0.8364, 0.9143, 0.8652, 0.8787, 0.8653, 0.8769, 0.38, 0.4998, 0.3981, 0.5002, 0.3921, 0.5272, 0.3782, 0.5238, 0.38, 0.4998, 0.3782, 0.5238, 0.3552, 0.5194, 0.3585, 0.4974, 0.38, 0.4998, 0.3585, 0.4974, 0.359, 0.4855, 0.3815, 0.48, 0.38, 0.4998, 0.3815, 0.48, 0.3909, 0.4871, 0.3981, 0.5002, 0.8384, 0.7603, 0.8515, 0.754, 0.8515, 0.787, 0.8295, 0.7892, 0.8456, 0.622, 0.8528, 0.652, 0.833, 0.662, 0.8295, 0.6331, 0.2962, 0.4693, 0.266, 0.4905, 0.2429, 0.4698, 0.2983, 0.4396, 0.8705, 0.7831, 0.8705, 0.8029, 0.8515, 0.805, 0.8528, 0.7881, 0.5113, 0.7576, 0.4643, 0.7535, 0.4956, 0.6849, 0.5449, 0.6984, 0.4031, 0.5022, 0.4025, 0.53, 0.3921, 0.5272, 0.3981, 0.5002, 0.5113, 0.7576, 0.5491, 0.7866, 0.4993, 0.8219, 0.4759, 0.8186, 0.5113, 0.7576, 0.4759, 0.8186, 0.4377, 0.8046, 0.4643, 0.7535, 0.2155, 0.4999, 0.225, 0.5653, 0.1886, 0.5788, 0.1622, 0.5058, 0.2155, 0.4999, 0.1622, 0.5058, 0.1222, 0.4402, 0.2045, 0.4395, 0.2155, 0.4999, 0.2045, 0.4395, 0.2429, 0.4698, 0.266, 0.4905, 0.2155, 0.4999, 0.266, 0.4905, 0.2716, 0.5628, 0.225, 0.5653, 0.0209, 0.5325, 0.06178, 0.522, 0.07826, 0.5525, 0.03534, 0.567, 0.8011, 0.5815, 0.8027, 0.617, 0.7916, 0.6163, 0.7648, 0.5894, 0.8011, 0.5815, 0.7648, 0.5894, 0.7612, 0.5701, 0.7665, 0.5582, 0.0209, 0.5325, 0.01734, 0.5097, 0.03725, 0.4864, 0.06178, 0.522, 0.04768, 0.5827, 0.08727, 0.5818, 0.1044, 0.6209, 0.05756, 0.6256, 0.04768, 0.5827, 0.05756, 0.6256, 0.0, 0.619, 0.001833, 0.5875, 0.8936, 0.8769, 0.8936, 0.9244, 0.8817, 0.9151, 0.8653, 0.8931, 0.04768, 0.5827, 0.03534, 0.567, 0.07826, 0.5525, 0.08727, 0.5818, 0.7574, 0.5975, 0.782, 0.6348, 0.7584, 0.6658, 0.7448, 0.6051, 0.8034, 0.8959, 0.8067, 0.8769, 0.8364, 0.9035, 0.8286, 0.9122, 0.8034, 0.8959, 0.8286, 0.9122, 0.8201, 0.9202, 0.8027, 0.9116, 0.7574, 0.5975, 0.7648, 0.5894, 0.7916, 0.6163, 0.782, 0.6348, 0.4186, 0.618, 0.4244, 0.581, 0.4496, 0.5856, 0.4352, 0.6278, 0.0728, 0.4622, 0.07931, 0.4621, 0.1222, 0.4402, 0.1048, 0.4675, 0.0728, 0.4622, 0.1048, 0.4675, 0.09994, 0.4805, 0.0774, 0.479, 0.0728, 0.4622, 0.0774, 0.479, 0.03725, 0.4864, 0.02915, 0.4656, 0.4223, 0.7224, 0.3922, 0.7216, 0.4034, 0.6483, 0.4512, 0.6639, 0.4223, 0.7224, 0.4512, 0.6639, 0.4956, 0.6849, 0.4643, 0.7535, 0.4223, 0.7224, 0.4643, 0.7535, 0.4377, 0.8046, 0.4046, 0.7857, 0.2367, 0.4393, 0.2983, 0.4396, 0.2429, 0.4698, 0.2045, 0.4395, 0.8773, 0.5998, 0.8883, 0.6032, 0.8864, 0.6346, 0.8787, 0.6325, 0.8773, 0.5998, 0.8787, 0.6325, 0.8652, 0.6408, 0.86, 0.6106, 0.4564, 0.872, 0.4304, 0.8428, 0.4377, 0.8046, 0.4759, 0.8186, 0.4564, 0.872, 0.4759, 0.8186, 0.4993, 0.8219, 0.4986, 0.8624, 0.8883, 0.7187, 0.8943, 0.7072, 0.8997, 0.6927, 0.908, 0.7057, 0.8883, 0.7187, 0.908, 0.7057, 0.9153, 0.7184, 0.8969, 0.7311, 0.6519, 0.522, 0.6883, 0.5233, 0.6846, 0.5677, 0.6571, 0.5619, 0.3968, 0.5838, 0.3868, 0.5944, 0.3874, 0.5957, 0.3869, 0.5824, 0.7181, 0.6047, 0.7448, 0.6051, 0.7584, 0.6658, 0.7245, 0.6616, 0.7181, 0.6047, 0.7245, 0.6616, 0.6905, 0.6656, 0.6816, 0.6014, 0.7181, 0.6047, 0.6816, 0.6014, 0.6846, 0.5677, 0.7141, 0.5683, 0.7181, 0.6047, 0.7141, 0.5683, 0.7412, 0.5655, 0.7448, 0.6051, 0.3153, 0.5816, 0.3134, 0.5556, 0.3515, 0.5618, 0.3523, 0.5845, 0.3153, 0.5816, 0.3523, 0.5845, 0.3538, 0.5993, 0.3201, 0.6014, 0.3153, 0.5816, 0.3201, 0.6014, 0.2995, 0.5907, 0.2879, 0.5759, 0.3153, 0.5816, 0.2879, 0.5759, 0.286, 0.5507, 0.3134, 0.5556, 0.3357, 0.7423, 0.3876, 0.7302, 0.3844, 0.8125, 0.3493, 0.8161, 0.2623, 0.7903, 0.1964, 0.8284, 0.1696, 0.7831, 0.2143, 0.7445, 0.2623, 0.7903, 0.2143, 0.7445, 0.2387, 0.6836, 0.2962, 0.7143, 0.8681, 0.754, 0.865, 0.7209, 0.8871, 0.7087, 0.888, 0.7444, 0.6649, 0.7716, 0.6798, 0.8508, 0.6546, 0.847, 0.6231, 0.7868, 0.6649, 0.7716, 0.6231, 0.7868, 0.6229, 0.6741, 0.6511, 0.6717, 0.6649, 0.7716, 0.6511, 0.6717, 0.6905, 0.6656, 0.6994, 0.7492, 0.6649, 0.7716, 0.6994, 0.7492, 0.7296, 0.8274, 0.6798, 0.8508, 0.3538, 0.8927, 0.3876, 0.8969, 0.3839, 0.9471, 0.3584, 0.9524, 0.3538, 0.8927, 0.3584, 0.9524, 0.3081, 0.9641, 0.2962, 0.9025, 0.3538, 0.8927, 0.2962, 0.9025, 0.3117, 0.8303, 0.3493, 0.8161, 0.3538, 0.8927, 0.3493, 0.8161, 0.3844, 0.8125, 0.3876, 0.8969, 0.3185, 0.532, 0.3257, 0.511, 0.3552, 0.5194, 0.3521, 0.5403, 0.3185, 0.532, 0.3521, 0.5403, 0.3515, 0.5618, 0.3134, 0.5556, 0.3185, 0.532, 0.3134, 0.5556, 0.286, 0.5507, 0.2905, 0.5262, 0.3185, 0.532, 0.2905, 0.5262, 0.309, 0.505, 0.3257, 0.511, 0.3949, 0.5495, 0.3896, 0.5472, 0.3921, 0.5272, 0.4025, 0.53, 0.5491, 0.6679, 0.5449, 0.6984, 0.4956, 0.6849, 0.5123, 0.6386, 0.3934, 0.9535, 0.3922, 0.9085, 0.431, 0.9231, 0.4168, 0.9558, 0.9172, 0.6961, 0.908, 0.7057, 0.8997, 0.6927, 0.9189, 0.6839, 0.764, 0.5464, 0.7553, 0.5673, 0.7412, 0.5655, 0.7487, 0.5409, 0.764, 0.5464, 0.7487, 0.5409, 0.761, 0.5096, 0.7865, 0.5152, 0.764, 0.5464, 0.7865, 0.5152, 0.8027, 0.5367, 0.7665, 0.5582, 0.8364, 0.9385, 0.8211, 0.9403, 0.8201, 0.9202, 0.8286, 0.9122, 0.1305, 0.5711, 0.1513, 0.5503, 0.1886, 0.5788, 0.1503, 0.6066, 0.1305, 0.5711, 0.1503, 0.6066, 0.1044, 0.6209, 0.08727, 0.5818, 0.1305, 0.5711, 0.08727, 0.5818, 0.07826, 0.5525, 0.1116, 0.5511, 0.4411, 0.872, 0.4724, 0.8893, 0.4659, 0.907, 0.431, 0.8958, 0.09333, 0.5112, 0.1209, 0.5008, 0.133, 0.5367, 0.1116, 0.5511, 0.09333, 0.5112, 0.1116, 0.5511, 0.07826, 0.5525, 0.06178, 0.522, 0.09333, 0.5112, 0.06178, 0.522, 0.03725, 0.4864, 0.0774, 0.479, 0.09333, 0.5112, 0.0774, 0.479, 0.09994, 0.4805, 0.1209, 0.5008, 0.3754, 0.5831, 0.377, 0.6014, 0.3538, 0.5993, 0.3523, 0.5845, 0.3754, 0.5831, 0.3523, 0.5845, 0.3515, 0.5618, 0.3768, 0.5649, 0.3754, 0.5831, 0.3768, 0.5649, 0.3917, 0.5661, 0.3869, 0.5824, 0.3754, 0.5831, 0.3869, 0.5824, 0.3874, 0.5957, 0.377, 0.6014, 0.4681, 0.6338, 0.5123, 0.6386, 0.4956, 0.6849, 0.4512, 0.6639, 0.4681, 0.6338, 0.4512, 0.6639, 0.4034, 0.6483, 0.4352, 0.6278, 0.4681, 0.6338, 0.4352, 0.6278, 0.4496, 0.5856, 0.4804, 0.6022, 0.422, 0.872, 0.431, 0.8821, 0.431, 0.9231, 0.3922, 0.9085, 0.1786, 0.6731, 0.1503, 0.6066, 0.1886, 0.5788, 0.2093, 0.6399, 0.1786, 0.6731, 0.2093, 0.6399, 0.2387, 0.6836, 0.2143, 0.7445, 0.1786, 0.6731, 0.2143, 0.7445, 0.1696, 0.7831, 0.1365, 0.705, 0.1786, 0.6731, 0.1365, 0.705, 0.1044, 0.6209, 0.1503, 0.6066, 0.8564, 0.7642, 0.8633, 0.754, 0.8709, 0.7831, 0.8515, 0.7831, 0.2316, 0.6137, 0.225, 0.5653, 0.2716, 0.5628, 0.2681, 0.6305, 0.2316, 0.6137, 0.2681, 0.6305, 0.2387, 0.6836, 0.2093, 0.6399, 0.8599, 0.6853, 0.8771, 0.6764, 0.8871, 0.7087, 0.865, 0.7209, 0.8599, 0.6853, 0.865, 0.7209, 0.8459, 0.7129, 0.838, 0.6896, 0.8599, 0.6853, 0.838, 0.6896, 0.833, 0.662, 0.8528, 0.652, 0.8599, 0.6853, 0.8528, 0.652, 0.8652, 0.6408, 0.8771, 0.6764, 0.8836, 0.6624, 0.8787, 0.6325, 0.8864, 0.6346, 0.8883, 0.6697, 0.8836, 0.6624, 0.8883, 0.6697, 0.8871, 0.7087, 0.8771, 0.6764, 0.8836, 0.6624, 0.8771, 0.6764, 0.8652, 0.6408, 0.8787, 0.6325, 0.3379, 0.4988, 0.3585, 0.4974, 0.3552, 0.5194, 0.3257, 0.511, 0.3379, 0.4988, 0.3257, 0.511, 0.309, 0.505, 0.3341, 0.4921, 0.3379, 0.4988, 0.3341, 0.4921, 0.359, 0.4855, 0.3585, 0.4974, 0.1857, 0.9509, 0.151, 0.9259, 0.1644, 0.8711, 0.211, 0.905, 0.1857, 0.9509, 0.211, 0.905, 0.248, 0.9401, 0.2386, 0.9791, 0.1857, 0.9509, 0.2386, 0.9791, 0.2095, 0.9885, 0.1629, 0.9885, 0.1857, 0.9509, 0.1629, 0.9885, 0.1452, 0.9542, 0.151, 0.9259, 0.67, 0.9374, 0.6148, 0.9481, 0.645, 0.906, 0.6688, 0.8889, 0.67, 0.9374, 0.6688, 0.8889, 0.6987, 0.8985, 0.7106, 0.9289, 0.67, 0.9374, 0.7106, 0.9289, 0.7123, 0.9691, 0.679, 1.0, 0.67, 0.9374, 0.679, 1.0, 0.6518, 0.9792, 0.6148, 0.9481, 0.0, 0.8792, 0.02431, 0.8712, 0.03744, 0.9239, 0.0001356, 0.9323, 0.9916, 0.7548, 0.9916, 0.8087, 0.9497, 0.8024, 0.9573, 0.7501, 0.9916, 0.7548, 0.9573, 0.7501, 0.9549, 0.7226, 0.99, 0.7043, 0.0, 0.8792, 0.006161, 0.8284, 0.03862, 0.8474, 0.02431, 0.8712, 0.08353, 0.866, 0.1216, 0.8664, 0.1452, 0.8948, 0.08379, 0.9093, 0.08353, 0.866, 0.08379, 0.9093, 0.03744, 0.9239, 0.02431, 0.8712, 0.7388, 0.9253, 0.7393, 0.9849, 0.7123, 0.9691, 0.7106, 0.9289, 0.7388, 0.9253, 0.7106, 0.9289, 0.6987, 0.8985, 0.7109, 0.8857, 0.5215, 0.872, 0.5215, 0.9228, 0.4724, 0.9001, 0.4885, 0.8721, 0.6774, 0.8563, 0.6932, 0.8508, 0.7393, 0.8635, 0.7109, 0.8857, 0.6774, 0.8563, 0.7109, 0.8857, 0.6987, 0.8985, 0.6688, 0.8889, 0.6774, 0.8563, 0.6688, 0.8889, 0.645, 0.906, 0.6317, 0.8825, 0.3922, 0.6693, 0.3922, 0.7264, 0.3702, 0.7013, 0.3787, 0.6606, 0.7835, 0.8636, 0.8025, 0.8508, 0.8025, 0.8816, 0.7845, 0.8949, 0.8726, 0.7837, 0.8709, 0.7656, 0.8801, 0.7688, 0.8882, 0.7861, 0.8874, 0.8066, 0.8709, 0.8073, 0.8816, 0.787, 0.8874, 0.7861, 0.8936, 0.8769, 0.9265, 0.8844, 0.9265, 0.9132, 0.8991, 0.9111, 0.1421, 0.9303, 0.1452, 0.9723, 0.1148, 0.954, 0.1284, 0.9328, 0.8467, 0.7975, 0.8472, 0.8079, 0.8295, 0.8079, 0.834, 0.7892, 0.2834, 0.9243, 0.283, 0.9609, 0.248, 0.9401, 0.2754, 0.9104, 0.08442, 0.9504, 0.1284, 0.9328, 0.1148, 0.954, 0.09056, 0.992, 0.08442, 0.9504, 0.09056, 0.992, 0.04692, 0.9902, 0.02937, 0.9724, 0.08442, 0.9504, 0.02937, 0.9724, 0.03744, 0.9239, 0.08379, 0.9093, 0.08442, 0.9504, 0.08379, 0.9093, 0.1452, 0.8948, 0.1284, 0.9328, 0.8728, 0.754, 0.8882, 0.7596, 0.8801, 0.7688, 0.8709, 0.7656, 0.9835, 0.8586, 0.9761, 0.8802, 0.9579, 0.8701, 0.9616, 0.8497, 0.9835, 0.8586, 0.9616, 0.8497, 0.9497, 0.8024, 0.9916, 0.8087, 0.01129, 0.9814, 0.0001356, 0.9323, 0.03744, 0.9239, 0.02937, 0.9724, 0.2347, 0.868, 0.1994, 0.8417, 0.2166, 0.8284, 0.243, 0.8557, 0.2347, 0.868, 0.243, 0.8557, 0.2803, 0.8814, 0.2754, 0.9104, 0.2347, 0.868, 0.2754, 0.9104, 0.248, 0.9401, 0.211, 0.905, 0.2347, 0.868, 0.211, 0.905, 0.1644, 0.8711, 0.1994, 0.8417, 0.3922, 0.9612, 0.4053, 0.9558, 0.4009, 0.9658, 0.3925, 0.9667, 0.5682, 0.9848, 0.5761, 0.9806, 0.5739, 0.9878, 0.8364, 0.9323, 0.8413, 0.937, 0.8364, 0.9418, 0.9904, 0.9919, 0.9898, 0.998, 0.9819, 0.9974, 0.9904, 0.9919, 0.9819, 0.9974, 0.9875, 0.9877, 0.9816, 0.984, 0.9904, 0.981, 0.9875, 0.9877, 0.793, 0.9046, 0.7835, 0.9123, 0.7858, 0.9018, 0.4056, 0.9756, 0.4009, 0.9658, 0.4103, 0.9664, 0.8364, 0.9418, 0.8413, 0.937, 0.8483, 0.9446, 0.8413, 0.9505, 0.8515, 0.9488, 0.8413, 0.9505, 0.8483, 0.9446, 0.6078, 0.6355, 0.613, 0.6423, 0.6053, 0.6432, 0.6028, 0.6372, 0.8021, 0.9187, 0.7917, 0.9193, 0.7964, 0.9087, 0.8015, 0.907, 0.4053, 0.9558, 0.4103, 0.9664, 0.4009, 0.9658, 0.567, 0.9903, 0.5682, 0.9848, 0.5739, 0.9878, 0.5762, 0.999, 0.858, 0.9325, 0.8552, 0.9371, 0.8482, 0.9294, 0.8515, 0.9255, 0.4009, 0.9658, 0.4056, 0.9756, 0.3925, 0.9667, 0.6108, 0.6617, 0.604, 0.6603, 0.6058, 0.6526, 0.613, 0.6531, 0.4103, 0.9664, 0.4118, 0.9732, 0.4056, 0.9756, 0.8483, 0.9446, 0.8552, 0.9371, 0.858, 0.942, 0.8515, 0.9488, 0.5761, 0.9806, 0.5854, 0.9805, 0.5802, 0.989, 0.5739, 0.9878, 0.7972, 0.8989, 0.793, 0.9046, 0.7858, 0.9018, 0.7913, 0.8949, 0.6053, 0.6432, 0.6058, 0.6526, 0.601, 0.6484, 0.8015, 0.907, 0.7964, 0.9087, 0.793, 0.9046, 0.7972, 0.8989, 0.8021, 0.9016, 0.8482, 0.9294, 0.8413, 0.937, 0.8364, 0.9323, 0.8412, 0.9241, 0.5854, 0.9906, 0.5802, 0.989, 0.5854, 0.9805, 0.8483, 0.9446, 0.8413, 0.937, 0.8482, 0.9294, 0.8552, 0.9371, 0.6053, 0.6432, 0.613, 0.6423, 0.613, 0.6531, 0.6058, 0.6526, 0.5835, 0.9994, 0.5762, 0.999, 0.5802, 0.989, 0.5854, 0.9906, 0.4103, 0.9664, 0.4053, 0.9558, 0.4118, 0.9562, 0.9755, 0.9907, 0.9816, 0.984, 0.9875, 0.9877, 0.9819, 0.9974, 0.5762, 0.999, 0.5739, 0.9878, 0.5802, 0.989, 0.7835, 0.9123, 0.793, 0.9046, 0.7964, 0.9087, 0.7917, 0.9193, 0.8924, 0.8002, 0.896, 0.805, 0.8916, 0.8044, 0.8903, 0.8009, 0.9097, 0.6525, 0.9128, 0.6507, 0.9119, 0.6537, 0.8869, 0.9429, 0.882, 0.9385, 0.8869, 0.9336, 0.3805, 0.974, 0.3764, 0.9692, 0.3833, 0.9641, 0.3805, 0.974, 0.3833, 0.9641, 0.3857, 0.975, 0.3921, 0.9738, 0.3871, 0.9822, 0.3857, 0.975, 0.9595, 0.8904, 0.9497, 0.8979, 0.9517, 0.8875, 0.8883, 0.8072, 0.8916, 0.8044, 0.8924, 0.8082, 0.8869, 0.9336, 0.882, 0.9385, 0.875, 0.9308, 0.882, 0.9244, 0.8717, 0.9261, 0.882, 0.9244, 0.875, 0.9308, 0.3857, 0.975, 0.3871, 0.9822, 0.3795, 0.9804, 0.3805, 0.974, 0.9682, 0.9031, 0.958, 0.9044, 0.963, 0.8942, 0.9679, 0.8922, 0.896, 0.805, 0.8924, 0.8082, 0.8916, 0.8044, 0.8924, 0.8002, 0.8932, 0.7992, 0.8966, 0.8014, 0.896, 0.805, 0.8653, 0.9421, 0.8681, 0.938, 0.875, 0.9459, 0.8718, 0.9492, 0.8916, 0.8044, 0.8883, 0.8072, 0.8903, 0.8009, 0.6109, 0.6814, 0.6041, 0.6799, 0.6057, 0.6718, 0.6129, 0.6723, 0.8924, 0.8082, 0.89, 0.8093, 0.8883, 0.8072, 0.875, 0.9308, 0.8681, 0.938, 0.8653, 0.9327, 0.8717, 0.9261, 0.9128, 0.6507, 0.9166, 0.6506, 0.9144, 0.6542, 0.9119, 0.6537, 0.9632, 0.8843, 0.9595, 0.8904, 0.9517, 0.8875, 0.9567, 0.8802, 0.6053, 0.6626, 0.6057, 0.6718, 0.601, 0.6679, 0.9679, 0.8922, 0.963, 0.8942, 0.9595, 0.8904, 0.9632, 0.8843, 0.9682, 0.8867, 0.875, 0.9459, 0.882, 0.9385, 0.8869, 0.9429, 0.882, 0.9507, 0.9166, 0.6548, 0.9144, 0.6542, 0.9166, 0.6506, 0.875, 0.9308, 0.882, 0.9385, 0.875, 0.9459, 0.8681, 0.938, 0.6053, 0.6626, 0.6129, 0.6617, 0.6129, 0.6723, 0.6057, 0.6718, 0.916, 0.6584, 0.9129, 0.6583, 0.9144, 0.6542, 0.9166, 0.6548, 0.8924, 0.8082, 0.896, 0.805, 0.8966, 0.8075, 0.3921, 0.9647, 0.3921, 0.9738, 0.3857, 0.975, 0.3833, 0.9641, 0.9129, 0.6583, 0.9119, 0.6537, 0.9144, 0.6542, 0.9497, 0.8979, 0.9595, 0.8904, 0.963, 0.8942, 0.958, 0.9044, 0.3027, 0.9786, 0.3074, 0.9882, 0.2975, 0.9851, 0.2974, 0.9773, 0.3058, 0.9739, 0.3122, 0.9705, 0.3122, 0.979, 0.9143, 0.6208, 0.9164, 0.6217, 0.9152, 0.6243, 0.5332, 0.9546, 0.5369, 0.9492, 0.5421, 0.9525, 0.789, 0.9234, 0.796, 0.9193, 0.7933, 0.9254, 0.7984, 0.9307, 0.7892, 0.9357, 0.7933, 0.9254, 0.8022, 0.9391, 0.7892, 0.9357, 0.7984, 0.9307, 0.817, 0.9836, 0.8071, 0.977, 0.8148, 0.9723, 0.5421, 0.9336, 0.5409, 0.9395, 0.5317, 0.935, 0.5329, 0.9277, 0.5253, 0.9328, 0.5329, 0.9277, 0.5317, 0.935, 0.7933, 0.9254, 0.7892, 0.9357, 0.7835, 0.9314, 0.789, 0.9234, 0.5325, 0.9785, 0.5317, 0.9891, 0.5215, 0.9867, 0.5221, 0.9817, 0.8065, 0.9666, 0.8148, 0.9723, 0.8071, 0.977, 0.3027, 0.9786, 0.3058, 0.9739, 0.3122, 0.979, 0.3074, 0.9882, 0.5247, 0.9505, 0.5276, 0.9446, 0.5369, 0.9492, 0.5332, 0.9546, 0.8071, 0.977, 0.817, 0.9836, 0.8027, 0.9836, 0.5325, 0.9785, 0.5394, 0.9795, 0.5388, 0.989, 0.5317, 0.9891, 0.8148, 0.9723, 0.822, 0.9789, 0.817, 0.9836, 0.5317, 0.935, 0.5276, 0.9446, 0.5215, 0.9416, 0.5253, 0.9328, 0.9097, 0.6181, 0.9131, 0.6168, 0.9121, 0.621, 0.9097, 0.6213, 0.3058, 0.9739, 0.3006, 0.969, 0.3059, 0.9641, 0.3122, 0.9705, 0.5247, 0.9505, 0.5215, 0.9416, 0.5276, 0.9446, 0.2974, 0.9773, 0.2962, 0.972, 0.3006, 0.969, 0.3058, 0.9739, 0.3027, 0.9786, 0.9164, 0.6176, 0.9164, 0.6217, 0.9143, 0.6208, 0.9131, 0.6168, 0.9143, 0.6208, 0.9121, 0.621, 0.9131, 0.6168, 0.5317, 0.935, 0.5409, 0.9395, 0.5369, 0.9492, 0.5276, 0.9446, 0.5394, 0.9968, 0.5318, 0.998, 0.5317, 0.9891, 0.5388, 0.989, 0.9152, 0.6243, 0.9123, 0.6252, 0.9121, 0.621, 0.9143, 0.6208, 0.8148, 0.9723, 0.8065, 0.9666, 0.8134, 0.9643, 0.8024, 0.9266, 0.7984, 0.9307, 0.7933, 0.9254, 0.796, 0.9193, 0.9123, 0.6252, 0.9097, 0.6213, 0.9121, 0.621, 0.7892, 0.9357, 0.8022, 0.9391, 0.7999, 0.9432, 0.7849, 0.9432, 0.966, 0.976, 0.9707, 0.9856, 0.9608, 0.9825, 0.9607, 0.9747, 0.9691, 0.9713, 0.9755, 0.9679, 0.9755, 0.9764, 0.9143, 0.6123, 0.9164, 0.6132, 0.9152, 0.6158, 0.9506, 0.9401, 0.9542, 0.9347, 0.9595, 0.938, 0.4779, 0.9528, 0.4849, 0.9487, 0.4822, 0.9547, 0.4873, 0.96, 0.4781, 0.9651, 0.4822, 0.9547, 0.4911, 0.9684, 0.4781, 0.9651, 0.4873, 0.96, 0.4453, 0.9838, 0.4354, 0.9771, 0.4431, 0.9724, 0.9595, 0.9191, 0.9583, 0.925, 0.9491, 0.9205, 0.9503, 0.9132, 0.9426, 0.9183, 0.9503, 0.9132, 0.9491, 0.9205, 0.4822, 0.9547, 0.4781, 0.9651, 0.4724, 0.9607, 0.4779, 0.9528, 0.9865, 0.9132, 0.9857, 0.9238, 0.9755, 0.9215, 0.9761, 0.9164, 0.4348, 0.9667, 0.4431, 0.9724, 0.4354, 0.9771, 0.966, 0.976, 0.9691, 0.9713, 0.9755, 0.9764, 0.9707, 0.9856, 0.9421, 0.9359, 0.945, 0.9301, 0.9542, 0.9347, 0.9506, 0.9401, 0.4354, 0.9771, 0.4453, 0.9838, 0.431, 0.9838, 0.9865, 0.9132, 0.9934, 0.9142, 0.9928, 0.9237, 0.9857, 0.9238, 0.4431, 0.9724, 0.4502, 0.9791, 0.4453, 0.9838, 0.9491, 0.9205, 0.945, 0.9301, 0.9389, 0.9271, 0.9426, 0.9183, 0.9097, 0.6096, 0.9131, 0.6083, 0.9121, 0.6125, 0.9097, 0.6128, 0.9691, 0.9713, 0.9639, 0.9664, 0.9692, 0.9615, 0.9755, 0.9679, 0.9421, 0.9359, 0.9389, 0.9271, 0.945, 0.9301, 0.9607, 0.9747, 0.9595, 0.9694, 0.9639, 0.9664, 0.9691, 0.9713, 0.966, 0.976, 0.9164, 0.6092, 0.9164, 0.6132, 0.9143, 0.6123, 0.9131, 0.6083, 0.9143, 0.6123, 0.9121, 0.6125, 0.9131, 0.6083, 0.9491, 0.9205, 0.9583, 0.925, 0.9542, 0.9347, 0.945, 0.9301, 0.9934, 0.9315, 0.9857, 0.9327, 0.9857, 0.9238, 0.9928, 0.9237, 0.9152, 0.6158, 0.9123, 0.6168, 0.9121, 0.6125, 0.9143, 0.6123, 0.4431, 0.9724, 0.4348, 0.9667, 0.4416, 0.9644, 0.4913, 0.9559, 0.4873, 0.96, 0.4822, 0.9547, 0.4849, 0.9487, 0.9123, 0.6168, 0.9097, 0.6128, 0.9121, 0.6125, 0.4781, 0.9651, 0.4911, 0.9684, 0.4888, 0.9726, 0.4738, 0.9726, 0.8654, 0.98, 0.8758, 0.9746, 0.8709, 0.9843, 0.8653, 0.9856, 0.336, 0.9711, 0.3283, 0.9702, 0.334, 0.9641, 0.9163, 0.9316, 0.9121, 0.9277, 0.9163, 0.9224, 0.9142, 0.6776, 0.9164, 0.6786, 0.9141, 0.6818, 0.9142, 0.6776, 0.9141, 0.6818, 0.912, 0.6778, 0.9097, 0.6783, 0.911, 0.674, 0.912, 0.6778, 0.3364, 0.9784, 0.3327, 0.988, 0.3284, 0.9794, 0.8763, 0.9949, 0.8709, 0.9843, 0.8792, 0.9853, 0.9163, 0.9224, 0.9121, 0.9277, 0.9048, 0.9203, 0.9103, 0.9132, 0.9004, 0.9155, 0.9103, 0.9132, 0.9048, 0.9203, 0.912, 0.6778, 0.911, 0.674, 0.9141, 0.6741, 0.9142, 0.6776, 0.8406, 0.9657, 0.8483, 0.9583, 0.8549, 0.9705, 0.8512, 0.9744, 0.8758, 0.9746, 0.8792, 0.9853, 0.8709, 0.9843, 0.9805, 0.9001, 0.9749, 0.8994, 0.9759, 0.8922, 0.9867, 0.8888, 0.8936, 0.9313, 0.8975, 0.9276, 0.9048, 0.9351, 0.9004, 0.9381, 0.8412, 0.9744, 0.8406, 0.9657, 0.8512, 0.9744, 0.8406, 0.9657, 0.8364, 0.961, 0.8432, 0.9542, 0.8483, 0.9583, 0.8792, 0.9853, 0.8831, 0.9931, 0.8763, 0.9949, 0.9048, 0.9203, 0.8975, 0.9276, 0.8936, 0.9221, 0.9004, 0.9155, 0.9695, 0.8914, 0.9682, 0.8819, 0.976, 0.8852, 0.9759, 0.8922, 0.336, 0.9711, 0.3364, 0.9784, 0.3284, 0.9794, 0.3283, 0.9702, 0.8936, 0.9313, 0.8936, 0.9221, 0.8975, 0.9276, 0.3443, 0.9745, 0.3415, 0.9793, 0.3364, 0.9784, 0.336, 0.9711, 0.3414, 0.9699, 0.9048, 0.9351, 0.9121, 0.9277, 0.9163, 0.9316, 0.9104, 0.9391, 0.9775, 0.8802, 0.976, 0.8852, 0.9682, 0.8819, 0.9048, 0.9203, 0.9121, 0.9277, 0.9048, 0.9351, 0.8975, 0.9276, 0.8486, 0.9505, 0.8549, 0.9546, 0.8483, 0.9583, 0.8432, 0.9542, 0.9867, 0.8816, 0.9867, 0.8888, 0.976, 0.8852, 0.9775, 0.8802, 0.8792, 0.9853, 0.8758, 0.9746, 0.8831, 0.9757, 0.9107, 0.6818, 0.9097, 0.6783, 0.912, 0.6778, 0.9141, 0.6818, 0.9867, 0.8888, 0.9759, 0.8922, 0.976, 0.8852, 0.3327, 0.988, 0.3364, 0.9784, 0.3415, 0.9793, 0.3433, 0.988, 0.8365, 0.9799, 0.8469, 0.9744, 0.842, 0.9842, 0.8364, 0.9854, 0.3681, 0.9711, 0.3604, 0.9702, 0.3661, 0.9641, 0.4951, 0.9412, 0.4909, 0.9374, 0.4951, 0.932, 0.9142, 0.662, 0.9164, 0.663, 0.9141, 0.6662, 0.9142, 0.662, 0.9141, 0.6662, 0.912, 0.6622, 0.9097, 0.6627, 0.911, 0.6584, 0.912, 0.6622, 0.3685, 0.9784, 0.3648, 0.988, 0.3605, 0.9794, 0.8475, 0.9947, 0.842, 0.9842, 0.8503, 0.9851, 0.4951, 0.932, 0.4909, 0.9374, 0.4836, 0.93, 0.4891, 0.9228, 0.4792, 0.9251, 0.4891, 0.9228, 0.4836, 0.93, 0.912, 0.6622, 0.911, 0.6584, 0.9141, 0.6585, 0.9142, 0.662, 0.4993, 0.9639, 0.507, 0.9565, 0.5135, 0.9686, 0.5098, 0.9726, 0.8469, 0.9744, 0.8503, 0.9851, 0.842, 0.9842, 0.5073, 0.9925, 0.5018, 0.9917, 0.5027, 0.9845, 0.5135, 0.9811, 0.4724, 0.9409, 0.4763, 0.9372, 0.4836, 0.9447, 0.4792, 0.9477, 0.4998, 0.9725, 0.4993, 0.9639, 0.5098, 0.9726, 0.4993, 0.9639, 0.4951, 0.9592, 0.5019, 0.9524, 0.507, 0.9565, 0.8503, 0.9851, 0.8542, 0.9929, 0.8475, 0.9947, 0.4836, 0.93, 0.4763, 0.9372, 0.4724, 0.9317, 0.4792, 0.9251, 0.4963, 0.9838, 0.4951, 0.9742, 0.5028, 0.9776, 0.5027, 0.9845, 0.3681, 0.9711, 0.3685, 0.9784, 0.3605, 0.9794, 0.3604, 0.9702, 0.4724, 0.9409, 0.4724, 0.9317, 0.4763, 0.9372, 0.3764, 0.9745, 0.3736, 0.9793, 0.3685, 0.9784, 0.3681, 0.9711, 0.3735, 0.9699, 0.4836, 0.9447, 0.4909, 0.9374, 0.4951, 0.9412, 0.4892, 0.9487, 0.5043, 0.9726, 0.5028, 0.9776, 0.4951, 0.9742, 0.4836, 0.93, 0.4909, 0.9374, 0.4836, 0.9447, 0.4763, 0.9372, 0.5072, 0.9487, 0.5135, 0.9527, 0.507, 0.9565, 0.5019, 0.9524, 0.5135, 0.974, 0.5135, 0.9811, 0.5028, 0.9776, 0.5043, 0.9726, 0.8503, 0.9851, 0.8469, 0.9744, 0.8542, 0.9756, 0.9107, 0.6662, 0.9097, 0.6627, 0.912, 0.6622, 0.9141, 0.6662, 0.5135, 0.9811, 0.5027, 0.9845, 0.5028, 0.9776, 0.3648, 0.988, 0.3685, 0.9784, 0.3736, 0.9793, 0.3754, 0.988, 0.4726, 0.978, 0.483, 0.9726, 0.4781, 0.9823, 0.4724, 0.9836, 0.3199, 0.9711, 0.3122, 0.9702, 0.318, 0.9641, 0.4951, 0.9303, 0.4992, 0.9341, 0.4951, 0.9395, 0.5963, 0.9892, 0.6017, 0.9915, 0.596, 0.9994, 0.5963, 0.9892, 0.596, 0.9994, 0.5909, 0.9897, 0.5854, 0.9909, 0.5885, 0.9805, 0.5909, 0.9897, 0.3204, 0.9784, 0.3167, 0.988, 0.3123, 0.9794, 0.4835, 0.9929, 0.4781, 0.9823, 0.4864, 0.9833, 0.4951, 0.9395, 0.4992, 0.9341, 0.5066, 0.9416, 0.501, 0.9487, 0.511, 0.9464, 0.501, 0.9487, 0.5066, 0.9416, 0.5909, 0.9897, 0.5885, 0.9805, 0.5961, 0.9806, 0.5963, 0.9892, 0.5257, 0.9698, 0.5335, 0.9624, 0.54, 0.9745, 0.5363, 0.9785, 0.483, 0.9726, 0.4864, 0.9833, 0.4781, 0.9823, 0.7958, 0.987, 0.7902, 0.9863, 0.7912, 0.9791, 0.802, 0.9757, 0.5177, 0.9306, 0.5139, 0.9343, 0.5066, 0.9268, 0.511, 0.9238, 0.5263, 0.9784, 0.5257, 0.9698, 0.5363, 0.9785, 0.5257, 0.9698, 0.5215, 0.9651, 0.5283, 0.9583, 0.5335, 0.9624, 0.4864, 0.9833, 0.4902, 0.9911, 0.4835, 0.9929, 0.5066, 0.9416, 0.5139, 0.9343, 0.5177, 0.9398, 0.511, 0.9464, 0.7848, 0.9784, 0.7835, 0.9688, 0.7913, 0.9721, 0.7912, 0.9791, 0.3199, 0.9711, 0.3204, 0.9784, 0.3123, 0.9794, 0.3122, 0.9702, 0.5177, 0.9306, 0.5177, 0.9398, 0.5139, 0.9343, 0.3283, 0.9745, 0.3255, 0.9793, 0.3204, 0.9784, 0.3199, 0.9711, 0.3254, 0.9699, 0.5066, 0.9268, 0.4992, 0.9341, 0.4951, 0.9303, 0.5009, 0.9228, 0.7928, 0.9672, 0.7913, 0.9721, 0.7835, 0.9688, 0.5066, 0.9416, 0.4992, 0.9341, 0.5066, 0.9268, 0.5139, 0.9343, 0.5337, 0.9546, 0.54, 0.9586, 0.5335, 0.9624, 0.5283, 0.9583, 0.802, 0.9686, 0.802, 0.9757, 0.7913, 0.9721, 0.7928, 0.9672, 0.4864, 0.9833, 0.483, 0.9726, 0.4902, 0.9737, 0.5877, 0.9994, 0.5854, 0.9909, 0.5909, 0.9897, 0.596, 0.9994, 0.802, 0.9757, 0.7912, 0.9791, 0.7913, 0.9721, 0.3167, 0.988, 0.3204, 0.9784, 0.3255, 0.9793, 0.3272, 0.988, 0.3924, 0.981, 0.4028, 0.9756, 0.3979, 0.9853, 0.3922, 0.9866, 0.352, 0.9711, 0.3443, 0.9702, 0.3501, 0.9641, 0.9163, 0.9207, 0.9205, 0.9245, 0.9163, 0.9299, 0.9142, 0.6698, 0.9164, 0.6708, 0.9141, 0.674, 0.9142, 0.6698, 0.9141, 0.674, 0.912, 0.67, 0.9097, 0.6705, 0.911, 0.6662, 0.912, 0.67, 0.3525, 0.9784, 0.3488, 0.988, 0.3444, 0.9794, 0.4033, 0.9959, 0.3979, 0.9853, 0.4062, 0.9863, 0.9163, 0.9299, 0.9205, 0.9245, 0.9278, 0.9319, 0.9222, 0.9391, 0.9322, 0.9368, 0.9222, 0.9391, 0.9278, 0.9319, 0.912, 0.67, 0.911, 0.6662, 0.9141, 0.6663, 0.9142, 0.6698, 0.8695, 0.9659, 0.8772, 0.9585, 0.8838, 0.9707, 0.88, 0.9746, 0.4028, 0.9756, 0.4062, 0.9863, 0.3979, 0.9853, 0.7773, 0.9921, 0.7717, 0.9913, 0.7727, 0.9842, 0.7835, 0.9808, 0.9389, 0.921, 0.9351, 0.9247, 0.9278, 0.9172, 0.9322, 0.9142, 0.87, 0.9745, 0.8695, 0.9659, 0.88, 0.9746, 0.8695, 0.9659, 0.8653, 0.9612, 0.8721, 0.9544, 0.8772, 0.9585, 0.4062, 0.9863, 0.4101, 0.9941, 0.4033, 0.9959, 0.9278, 0.9319, 0.9351, 0.9247, 0.9389, 0.9302, 0.9322, 0.9368, 0.7663, 0.9834, 0.765, 0.9738, 0.7728, 0.9772, 0.7727, 0.9842, 0.352, 0.9711, 0.3525, 0.9784, 0.3444, 0.9794, 0.3443, 0.9702, 0.9389, 0.921, 0.9389, 0.9302, 0.9351, 0.9247, 0.3604, 0.9745, 0.3576, 0.9793, 0.3525, 0.9784, 0.352, 0.9711, 0.3575, 0.9699, 0.9278, 0.9172, 0.9205, 0.9245, 0.9163, 0.9207, 0.9221, 0.9132, 0.7743, 0.9722, 0.7728, 0.9772, 0.765, 0.9738, 0.9278, 0.9319, 0.9205, 0.9245, 0.9278, 0.9172, 0.9351, 0.9247, 0.8774, 0.9507, 0.8838, 0.9547, 0.8772, 0.9585, 0.8721, 0.9544, 0.7835, 0.9736, 0.7835, 0.9808, 0.7728, 0.9772, 0.7743, 0.9722, 0.4062, 0.9863, 0.4028, 0.9756, 0.4101, 0.9767, 0.9107, 0.674, 0.9097, 0.6705, 0.912, 0.67, 0.9141, 0.674, 0.7835, 0.9808, 0.7727, 0.9842, 0.7728, 0.9772, 0.3488, 0.988, 0.3525, 0.9784, 0.3576, 0.9793, 0.3593, 0.988, 0.8993, 0.8052, 0.9013, 0.8091, 0.8972, 0.8079, 0.8971, 0.8047, 0.9006, 0.8032, 0.9032, 0.8019, 0.9032, 0.8053, 0.9143, 0.6462, 0.9164, 0.6471, 0.9152, 0.6497, 0.9259, 0.9659, 0.9296, 0.9605, 0.9349, 0.9638, 0.8082, 0.9444, 0.8152, 0.9403, 0.8125, 0.9464, 0.8176, 0.9517, 0.8084, 0.9567, 0.8125, 0.9464, 0.8213, 0.9601, 0.8084, 0.9567, 0.8176, 0.9517, 0.9079, 0.9853, 0.898, 0.9787, 0.9058, 0.9739, 0.9349, 0.945, 0.9337, 0.9508, 0.9244, 0.9463, 0.9257, 0.9391, 0.918, 0.9441, 0.9257, 0.9391, 0.9244, 0.9463, 0.8125, 0.9464, 0.8084, 0.9567, 0.8027, 0.9524, 0.8082, 0.9444, 0.4228, 0.9799, 0.422, 0.9905, 0.4118, 0.9882, 0.4124, 0.9831, 0.8975, 0.9682, 0.9058, 0.9739, 0.898, 0.9787, 0.8993, 0.8052, 0.9006, 0.8032, 0.9032, 0.8053, 0.9013, 0.8091, 0.9175, 0.9618, 0.9203, 0.9559, 0.9296, 0.9605, 0.9259, 0.9659, 0.898, 0.9787, 0.9079, 0.9853, 0.8936, 0.9853, 0.4228, 0.9799, 0.4297, 0.9809, 0.4291, 0.9904, 0.422, 0.9905, 0.9058, 0.9739, 0.9129, 0.9806, 0.9079, 0.9853, 0.9244, 0.9463, 0.9203, 0.9559, 0.9143, 0.953, 0.918, 0.9441, 0.9097, 0.6435, 0.9131, 0.6422, 0.9121, 0.6464, 0.9097, 0.6467, 0.9006, 0.8032, 0.8984, 0.8012, 0.9006, 0.7992, 0.9032, 0.8019, 0.9175, 0.9618, 0.9143, 0.953, 0.9203, 0.9559, 0.8971, 0.8047, 0.8966, 0.8025, 0.8984, 0.8012, 0.9006, 0.8032, 0.8993, 0.8052, 0.9164, 0.643, 0.9164, 0.6471, 0.9143, 0.6462, 0.9131, 0.6422, 0.9143, 0.6462, 0.9121, 0.6464, 0.9131, 0.6422, 0.9244, 0.9463, 0.9337, 0.9508, 0.9296, 0.9605, 0.9203, 0.9559, 0.4297, 0.9982, 0.4221, 0.9994, 0.422, 0.9905, 0.4291, 0.9904, 0.9152, 0.6497, 0.9123, 0.6506, 0.9121, 0.6464, 0.9143, 0.6462, 0.9058, 0.9739, 0.8975, 0.9682, 0.9043, 0.9659, 0.8216, 0.9476, 0.8176, 0.9517, 0.8125, 0.9464, 0.8152, 0.9403, 0.9123, 0.6506, 0.9097, 0.6467, 0.9121, 0.6464, 0.8084, 0.9567, 0.8213, 0.9601, 0.8191, 0.9643, 0.8041, 0.9643, 0.4183, 0.9703, 0.423, 0.9799, 0.4131, 0.9768, 0.413, 0.969, 0.4214, 0.9656, 0.4278, 0.9622, 0.4278, 0.9707, 0.9143, 0.6292, 0.9164, 0.6302, 0.9152, 0.6328, 0.9506, 0.9669, 0.9542, 0.9615, 0.9595, 0.9648, 0.789, 0.9474, 0.796, 0.9432, 0.7933, 0.9493, 0.7984, 0.9546, 0.7892, 0.9596, 0.7933, 0.9493, 0.8022, 0.963, 0.7892, 0.9596, 0.7984, 0.9546, 0.9286, 0.9853, 0.9187, 0.9787, 0.9264, 0.9739, 0.9595, 0.946, 0.9583, 0.9518, 0.9491, 0.9473, 0.9503, 0.9401, 0.9426, 0.9452, 0.9503, 0.9401, 0.9491, 0.9473, 0.7933, 0.9493, 0.7892, 0.9596, 0.7835, 0.9553, 0.789, 0.9474, 0.9865, 0.9374, 0.9857, 0.9479, 0.9755, 0.9456, 0.9761, 0.9406, 0.9181, 0.9682, 0.9264, 0.9739, 0.9187, 0.9787, 0.4183, 0.9703, 0.4214, 0.9656, 0.4278, 0.9707, 0.423, 0.9799, 0.9421, 0.9628, 0.945, 0.9569, 0.9542, 0.9615, 0.9506, 0.9669, 0.9187, 0.9787, 0.9286, 0.9853, 0.9143, 0.9853, 0.9865, 0.9374, 0.9934, 0.9384, 0.9928, 0.9479, 0.9857, 0.9479, 0.9264, 0.9739, 0.9335, 0.9806, 0.9286, 0.9853, 0.9491, 0.9473, 0.945, 0.9569, 0.9389, 0.954, 0.9426, 0.9452, 0.9097, 0.6265, 0.9131, 0.6252, 0.9121, 0.6294, 0.9097, 0.6298, 0.4214, 0.9656, 0.4162, 0.9607, 0.4215, 0.9558, 0.4278, 0.9622, 0.9421, 0.9628, 0.9389, 0.954, 0.945, 0.9569, 0.413, 0.969, 0.4118, 0.9636, 0.4162, 0.9607, 0.4214, 0.9656, 0.4183, 0.9703, 0.9164, 0.6261, 0.9164, 0.6302, 0.9143, 0.6292, 0.9131, 0.6252, 0.9143, 0.6292, 0.9121, 0.6294, 0.9131, 0.6252, 0.9491, 0.9473, 0.9583, 0.9518, 0.9542, 0.9615, 0.945, 0.9569, 0.9934, 0.9557, 0.9857, 0.9568, 0.9857, 0.9479, 0.9928, 0.9479, 0.9152, 0.6328, 0.9123, 0.6337, 0.9121, 0.6294, 0.9143, 0.6292, 0.9264, 0.9739, 0.9181, 0.9682, 0.9249, 0.9659, 0.8024, 0.9505, 0.7984, 0.9546, 0.7933, 0.9493, 0.796, 0.9432, 0.9123, 0.6337, 0.9097, 0.6298, 0.9121, 0.6294, 0.7892, 0.9596, 0.8022, 0.963, 0.7999, 0.9672, 0.7849, 0.9672, 0.966, 0.9519, 0.9707, 0.9615, 0.9608, 0.9584, 0.9607, 0.9506, 0.9691, 0.9471, 0.9755, 0.9438, 0.9755, 0.9523, 0.9143, 0.6038, 0.9164, 0.6048, 0.9152, 0.6074, 0.9053, 0.9659, 0.909, 0.9605, 0.9143, 0.9638, 0.4364, 0.9446, 0.4434, 0.9405, 0.4407, 0.9465, 0.4458, 0.9518, 0.4366, 0.9569, 0.4407, 0.9465, 0.4496, 0.9602, 0.4366, 0.9569, 0.4458, 0.9518, 0.4646, 0.9838, 0.4547, 0.9771, 0.4624, 0.9724, 0.9143, 0.945, 0.913, 0.9508, 0.9038, 0.9463, 0.9051, 0.9391, 0.8974, 0.9441, 0.9051, 0.9391, 0.9038, 0.9463, 0.4407, 0.9465, 0.4366, 0.9569, 0.431, 0.9525, 0.4364, 0.9446, 0.5601, 0.9805, 0.5593, 0.991, 0.5491, 0.9887, 0.5497, 0.9837, 0.4541, 0.9667, 0.4624, 0.9724, 0.4547, 0.9771, 0.966, 0.9519, 0.9691, 0.9471, 0.9755, 0.9523, 0.9707, 0.9615, 0.8969, 0.9618, 0.8997, 0.9559, 0.909, 0.9605, 0.9053, 0.9659, 0.4547, 0.9771, 0.4646, 0.9838, 0.4502, 0.9838, 0.5601, 0.9805, 0.567, 0.9815, 0.5664, 0.991, 0.5593, 0.991, 0.4624, 0.9724, 0.4695, 0.9791, 0.4646, 0.9838, 0.9038, 0.9463, 0.8997, 0.9559, 0.8936, 0.953, 0.8974, 0.9441, 0.9097, 0.6011, 0.9131, 0.5998, 0.9121, 0.604, 0.9097, 0.6043, 0.9691, 0.9471, 0.9639, 0.9422, 0.9692, 0.9374, 0.9755, 0.9438, 0.8969, 0.9618, 0.8936, 0.953, 0.8997, 0.9559, 0.9607, 0.9506, 0.9595, 0.9452, 0.9639, 0.9422, 0.9691, 0.9471, 0.966, 0.9519, 0.9164, 0.6007, 0.9164, 0.6048, 0.9143, 0.6038, 0.9131, 0.5998, 0.9143, 0.6038, 0.9121, 0.604, 0.9131, 0.5998, 0.9038, 0.9463, 0.913, 0.9508, 0.909, 0.9605, 0.8997, 0.9559, 0.567, 0.9988, 0.5594, 0.9999, 0.5593, 0.991, 0.5664, 0.991, 0.9152, 0.6074, 0.9123, 0.6083, 0.9121, 0.604, 0.9143, 0.6038, 0.4624, 0.9724, 0.4541, 0.9667, 0.4609, 0.9644, 0.4498, 0.9477, 0.4458, 0.9518, 0.4407, 0.9465, 0.4434, 0.9405, 0.9123, 0.6083, 0.9097, 0.6043, 0.9121, 0.604, 0.4366, 0.9569, 0.4496, 0.9602, 0.4473, 0.9644, 0.4324, 0.9644, 0.1002, 0.3787, 0.09828, 0.2769, 0.1162, 0.2752, 0.1217, 0.3771, 0.966, 0.9277, 0.9707, 0.9374, 0.9608, 0.9342, 0.9607, 0.9264, 0.9691, 0.923, 0.9755, 0.9197, 0.9755, 0.9281, 0.9143, 0.6377, 0.9164, 0.6386, 0.9152, 0.6412, 0.9382, 0.9038, 0.9419, 0.8984, 0.9471, 0.9017, 0.4553, 0.9446, 0.4623, 0.9405, 0.4596, 0.9465, 0.4647, 0.9518, 0.4555, 0.9569, 0.4596, 0.9465, 0.4684, 0.9602, 0.4555, 0.9569, 0.4647, 0.9518, 0.9532, 0.9863, 0.9433, 0.9797, 0.951, 0.975, 0.9471, 0.8829, 0.9459, 0.8887, 0.9367, 0.8842, 0.9379, 0.8769, 0.9302, 0.882, 0.9379, 0.8769, 0.9367, 0.8842, 0.4596, 0.9465, 0.4555, 0.9569, 0.4498, 0.9525, 0.4553, 0.9446, 0.9865, 0.9615, 0.9857, 0.9721, 0.9755, 0.9697, 0.9761, 0.9647, 0.9427, 0.9692, 0.951, 0.975, 0.9433, 0.9797, 0.966, 0.9277, 0.9691, 0.923, 0.9755, 0.9281, 0.9707, 0.9374, 0.9297, 0.8997, 0.9326, 0.8938, 0.9419, 0.8984, 0.9382, 0.9038, 0.9433, 0.9797, 0.9532, 0.9863, 0.9389, 0.9863, 0.9865, 0.9615, 0.9934, 0.9625, 0.9928, 0.972, 0.9857, 0.9721, 0.951, 0.975, 0.9582, 0.9816, 0.9532, 0.9863, 0.9367, 0.8842, 0.9326, 0.8938, 0.9265, 0.8908, 0.9302, 0.882, 0.9097, 0.635, 0.9131, 0.6337, 0.9121, 0.6379, 0.9097, 0.6382, 0.9691, 0.923, 0.9639, 0.9181, 0.9692, 0.9132, 0.9755, 0.9197, 0.9297, 0.8997, 0.9265, 0.8908, 0.9326, 0.8938, 0.9607, 0.9264, 0.9595, 0.9211, 0.9639, 0.9181, 0.9691, 0.923, 0.966, 0.9277, 0.9164, 0.6346, 0.9164, 0.6386, 0.9143, 0.6377, 0.9131, 0.6337, 0.9143, 0.6377, 0.9121, 0.6379, 0.9131, 0.6337, 0.9367, 0.8842, 0.9459, 0.8887, 0.9419, 0.8984, 0.9326, 0.8938, 0.9934, 0.9798, 0.9857, 0.981, 0.9857, 0.9721, 0.9928, 0.972, 0.9152, 0.6412, 0.9123, 0.6422, 0.9121, 0.6379, 0.9143, 0.6377, 0.951, 0.975, 0.9427, 0.9692, 0.9496, 0.9669, 0.4686, 0.9477, 0.4647, 0.9518, 0.4596, 0.9465, 0.4623, 0.9405, 0.9123, 0.6422, 0.9097, 0.6382, 0.9121, 0.6379, 0.4555, 0.9569, 0.4684, 0.9602, 0.4662, 0.9644, 0.4512, 0.9644])
me_cube_036.materials.append(mat_material_005)
me_cube_036.use_remesh_preserve_volume = False
me_cube_036.use_remesh_preserve_attributes = False
me_cube_036.use_mirror_vertex_groups = False
me_cube_036.update()

# ---- objects
ob_point = bpy.data.objects.new('Point', light_point)
ob_apple_4 = bpy.data.objects.new('Apple_4', me_cube_036)

# ---- transforms, parenting, visibility, modifiers, constraints
ob_point.location = (11.23, 13.02, 19.81)
ob_point.lineart.crease_threshold = 0.0
ob_apple_4.location = (0.0, 0.0, 0.0)
ob_apple_4.lineart.crease_threshold = 0.0

# ---- collection membership
col_collection_1.objects.link(ob_point)
col_collection_1.objects.link(ob_apple_4)

# ---- scene / render settings (as saved in the file)
scene.frame_start = 1; scene.frame_end = 250; scene.frame_set(0)
scene.render.engine = 'BLENDER_EEVEE_NEXT'
scene.render.resolution_x = 1000
scene.render.resolution_y = 1000
scene.render.dither_intensity = 0.0
scene.cycles.samples = 200
scene.cycles.sampling_pattern = 'TABULATED_SOBOL'
scene.cycles.light_sampling_threshold = 0.0
scene.cycles.use_adaptive_sampling = False
scene.cycles.use_light_tree = False
scene.cycles.caustics_reflective = False
scene.cycles.caustics_refractive = False
scene.cycles.blur_glossy = 0.0
scene.cycles.max_bounces = 2
scene.cycles.pixel_filter_type = 'GAUSSIAN'
scene.cycles.sample_clamp_indirect = 0.0
scene.view_settings.view_transform = 'Standard'
bpy.context.view_layer.update()

# ---- added for rendering (the .blend has no active camera): camera
cam_auto = bpy.data.cameras.new('AutoCamera')
cam_auto.lens = 50.0
cam_auto.sensor_width = 36.0
cam_auto.clip_end = 1000.0
ob_auto_camera = bpy.data.objects.new('AutoCamera', cam_auto)
scene.collection.objects.link(ob_auto_camera)
ob_auto_camera.location = (21.2503, -21.9879, 22.7725)
ob_auto_camera.rotation_euler = (1.09748, -7.21219e-08, 0.694738)
scene.camera = ob_auto_camera
bpy.context.view_layer.update()
